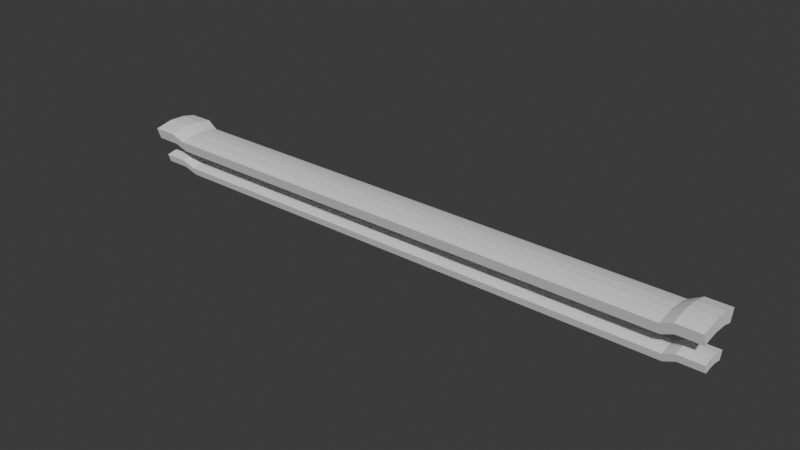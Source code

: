# Source: pipe_edits.blend  (saved by Blender 4.0.36; exported with 4.5.12 LTS)
import bpy
from mathutils import Matrix  # noqa: F401  (used for matrix-valued properties, if any)

bpy.ops.wm.read_factory_settings(use_empty=True)
scene = bpy.context.scene
scene.name = 'Scene'

# ---- collections
col_collection = bpy.data.collections.new('Collection'); scene.collection.children.link(col_collection)

# ---- world
world_world = bpy.data.worlds.new('World'); scene.world = world_world
world_world.use_nodes = True; world_world.node_tree.nodes.clear()
_N = world_world.node_tree.nodes; _L = world_world.node_tree.links
n0 = _N.new('ShaderNodeOutputWorld'); n0.name = 'World Output'; n0.location = (300, 300)
n1 = _N.new('ShaderNodeBackground'); n1.name = 'Background'; n1.location = (10, 300)
n1.inputs[0].default_value = (0.05088, 0.05088, 0.05088, 1.0)
_L.new(n1.outputs[0], n0.inputs[0])
n0.is_active_output = True
world_world.color = (0.05088, 0.05088, 0.05088)
world_world.use_sun_shadow = False
world_world.sun_shadow_jitter_overblur = 0.0

# ---- meshes
me_peacetoler_pipe_001 = bpy.data.meshes.new('peacetoler_pipe.001')
me_peacetoler_pipe_001.from_pydata([(-14.45, 0.0, 53.07), (-17.08, 0.0, 62.72), (-17.0, 0.0, 52.31), (-11.87, 0.0, 53.7), (-14.03, 0.0, 63.47), (-9.26, 0.0, 54.21), (-10.94, 0.0, 64.07), (-6.63, 0.0, 54.6), (-7.835, 0.0, 64.53), (-3.984, 0.0, 54.86), (-1.329, 0.0, 54.98), (-4.708, 0.0, 64.83), (1.329, 0.0, 54.98), (-1.571, 0.0, 64.98), (3.984, 0.0, 54.86), (1.571, 0.0, 64.98), (4.708, 0.0, 64.83), (6.63, 0.0, 54.6), (7.835, 0.0, 64.53), (9.26, 0.0, 54.21), (10.94, 0.0, 64.07), (11.87, 0.0, 53.7), (14.03, 0.0, 63.47), (14.45, 0.0, 53.07), (17.08, 0.0, 62.72), (20.09, 0.0, 61.82), (-17.0, 20.0, 52.31), (-14.45, 20.0, 53.07), (-11.87, 20.0, 53.7), (-9.26, 20.0, 54.21), (-6.63, 20.0, 54.6), (-3.984, 20.0, 54.86), (-1.329, 20.0, 54.98), (1.329, 20.0, 54.98), (3.984, 20.0, 54.86), (6.63, 20.0, 54.6), (9.26, 20.0, 54.21), (11.87, 20.0, 53.7), (14.45, 20.0, 53.07), (-11.5, 26.67, 50.37), (-13.14, 30.0, 48.24), (-10.79, 30.0, 48.82), (-8.418, 30.0, 49.29), (-11.87, 23.33, 52.0), (-6.935, 26.67, 51.2), (-6.027, 30.0, 49.64), (-3.622, 30.0, 49.87), (-7.159, 23.33, 52.85), (-2.318, 26.67, 51.61), (-1.208, 30.0, 49.99), (-2.393, 23.33, 53.28), (2.318, 26.67, 51.61), (1.208, 30.0, 49.99), (3.622, 30.0, 49.87), (2.393, 23.33, 53.28), (6.935, 26.67, 51.2), (6.027, 30.0, 49.64), (8.418, 30.0, 49.29), (7.159, 23.33, 52.85), (11.5, 26.67, 50.37), (10.79, 30.0, 48.82), (13.14, 30.0, 48.24), (15.45, 30.0, 47.55), (11.87, 23.33, 52.0), (-15.45, 470.0, 47.55), (-13.14, 470.0, 48.24), (-10.79, 470.0, 48.82), (-8.418, 470.0, 49.29), (-6.027, 470.0, 49.64), (-3.622, 470.0, 49.87), (-1.208, 470.0, 49.99), (1.208, 470.0, 49.99), (3.622, 470.0, 49.87), (6.027, 470.0, 49.64), (8.418, 470.0, 49.29), (10.79, 470.0, 48.82), (13.14, 470.0, 48.24), (15.45, 470.0, 47.55), (-11.87, 476.7, 52.0), (-17.0, 480.0, 52.31), (-14.45, 480.0, 53.07), (-11.87, 480.0, 53.7), (-9.26, 480.0, 54.21), (-11.5, 473.3, 50.37), (-7.159, 476.7, 52.85), (-6.63, 480.0, 54.6), (-3.984, 480.0, 54.86), (-6.935, 473.3, 51.2), (-2.393, 476.7, 53.28), (-1.329, 480.0, 54.98), (1.329, 480.0, 54.98), (-2.318, 473.3, 51.61), (2.393, 476.7, 53.28), (3.984, 480.0, 54.86), (2.318, 473.3, 51.61), (7.159, 476.7, 52.85), (6.63, 480.0, 54.6), (9.26, 480.0, 54.21), (6.935, 473.3, 51.2), (11.87, 476.7, 52.0), (11.87, 480.0, 53.7), (14.45, 480.0, 53.07), (17.0, 480.0, 52.31), (11.5, 473.3, 50.37), (-17.0, 500.0, 52.31), (-14.45, 500.0, 53.07), (-11.87, 500.0, 53.7), (-9.26, 500.0, 54.21), (-6.63, 500.0, 54.6), (-3.984, 500.0, 54.86), (-1.329, 500.0, 54.98), (1.329, 500.0, 54.98), (3.984, 500.0, 54.86), (6.63, 500.0, 54.6), (9.26, 500.0, 54.21), (11.87, 500.0, 53.7), (14.45, 500.0, 53.07), (-17.08, 500.0, 62.72), (-14.03, 500.0, 63.47), (-10.94, 500.0, 64.07), (-7.835, 500.0, 64.53), (-4.708, 500.0, 64.83), (-1.571, 500.0, 64.98), (1.571, 500.0, 64.98), (4.708, 500.0, 64.83), (7.835, 500.0, 64.53), (10.94, 500.0, 64.07), (14.03, 500.0, 63.47), (17.08, 500.0, 62.72), (-17.08, 480.0, 62.72), (-14.03, 480.0, 63.47), (-10.94, 480.0, 64.07), (-7.835, 480.0, 64.53), (-4.708, 480.0, 64.83), (-1.571, 480.0, 64.98), (1.571, 480.0, 64.98), (4.708, 480.0, 64.83), (7.835, 480.0, 64.53), (10.94, 480.0, 64.07), (14.03, 480.0, 63.47), (17.08, 480.0, 62.72), (20.09, 480.0, 61.82), (-13.91, 475.0, 60.93), (-15.76, 470.0, 57.89), (-12.95, 470.0, 58.59), (-10.1, 470.0, 59.14), (-8.39, 475.0, 61.93), (-7.232, 470.0, 59.56), (-4.346, 470.0, 59.84), (-2.804, 475.0, 62.44), (-1.45, 470.0, 59.98), (2.804, 475.0, 62.44), (1.45, 470.0, 59.98), (4.346, 470.0, 59.84), (8.39, 475.0, 61.93), (7.232, 470.0, 59.56), (10.1, 470.0, 59.14), (13.91, 475.0, 60.93), (12.95, 470.0, 58.59), (15.76, 470.0, 57.89), (-15.76, 30.0, 57.89), (-12.95, 30.0, 58.59), (-10.1, 30.0, 59.14), (-7.232, 30.0, 59.56), (-4.346, 30.0, 59.84), (-1.45, 30.0, 59.98), (1.45, 30.0, 59.98), (4.346, 30.0, 59.84), (7.232, 30.0, 59.56), (10.1, 30.0, 59.14), (12.95, 30.0, 58.59), (15.76, 30.0, 57.89), (-13.91, 25.0, 60.93), (-20.09, 20.0, 61.82), (-17.08, 20.0, 62.72), (-14.03, 20.0, 63.47), (-10.94, 20.0, 64.07), (-8.39, 25.0, 61.93), (-7.835, 20.0, 64.53), (-4.708, 20.0, 64.83), (-2.804, 25.0, 62.44), (-1.571, 20.0, 64.98), (1.571, 20.0, 64.98), (2.804, 25.0, 62.44), (4.708, 20.0, 64.83), (8.39, 25.0, 61.93), (7.835, 20.0, 64.53), (10.94, 20.0, 64.07), (13.91, 25.0, 60.93), (14.03, 20.0, 63.47), (17.08, 20.0, 62.72), (20.09, 20.0, 61.82), (-20.09, 500.0, 61.82), (-20.09, 480.0, 61.82), (-18.54, 470.0, 57.06), (-15.45, 30.0, 47.55), (-18.54, 30.0, 57.06), (-20.09, 0.0, 61.82), (17.0, 500.0, 52.31), (20.09, 500.0, 61.82), (18.54, 470.0, 57.06), (18.54, 30.0, 57.06), (17.0, 20.0, 52.31), (17.0, 0.0, 52.31)], [], [(0, 1, 2), (2, 1, 197), (3, 4, 0), (5, 4, 3), (0, 4, 1), (5, 6, 4), (7, 8, 5), (9, 8, 7), (5, 8, 6), (10, 11, 9), (9, 11, 8), (12, 13, 10), (10, 13, 11), (14, 15, 12), (12, 15, 13), (14, 16, 15), (17, 18, 14), (19, 18, 17), (14, 18, 16), (19, 20, 18), (21, 22, 19), (23, 22, 21), (19, 22, 20), (203, 24, 23), (23, 24, 22), (203, 25, 24), (0, 26, 27), (0, 2, 26), (3, 27, 28), (3, 28, 29), (3, 0, 27), (5, 3, 29), (7, 29, 30), (7, 30, 31), (7, 5, 29), (9, 7, 31), (10, 31, 32), (10, 32, 33), (10, 9, 31), (12, 10, 33), (14, 33, 34), (14, 34, 35), (14, 12, 33), (17, 14, 35), (19, 35, 36), (19, 17, 35), (21, 36, 37), (21, 37, 38), (21, 19, 36), (23, 21, 38), (203, 38, 202), (203, 23, 38), (39, 195, 40), (39, 40, 41), (39, 41, 42), (39, 26, 195), (43, 27, 26), (43, 28, 27), (43, 29, 28), (43, 26, 39), (44, 42, 45), (44, 45, 46), (44, 39, 42), (44, 43, 39), (47, 30, 29), (47, 31, 30), (47, 43, 44), (47, 29, 43), (48, 46, 49), (48, 44, 46), (50, 32, 31), (50, 33, 32), (50, 31, 47), (50, 44, 48), (50, 47, 44), (51, 49, 52), (51, 52, 53), (51, 50, 48), (51, 48, 49), (54, 34, 33), (54, 33, 50), (54, 50, 51), (55, 53, 56), (55, 56, 57), (55, 51, 53), (58, 35, 34), (58, 36, 35), (58, 54, 51), (58, 34, 54), (58, 51, 55), (59, 57, 60), (59, 60, 61), (59, 61, 62), (59, 55, 57), (63, 62, 202), (63, 37, 36), (63, 38, 37), (63, 202, 38), (63, 36, 58), (63, 59, 62), (63, 58, 55), (63, 55, 59), (40, 64, 65), (40, 195, 64), (41, 65, 66), (41, 66, 67), (41, 40, 65), (42, 41, 67), (45, 67, 68), (45, 42, 67), (46, 68, 69), (46, 69, 70), (46, 45, 68), (49, 46, 70), (52, 70, 71), (52, 49, 70), (53, 71, 72), (53, 52, 71), (56, 72, 73), (56, 53, 72), (57, 73, 74), (57, 74, 75), (57, 56, 73), (60, 57, 75), (61, 75, 76), (61, 76, 77), (61, 60, 75), (62, 61, 77), (78, 79, 80), (78, 80, 81), (78, 81, 82), (83, 65, 64), (83, 66, 65), (83, 67, 66), (83, 64, 79), (83, 79, 78), (84, 82, 85), (84, 85, 86), (84, 78, 82), (87, 68, 67), (87, 69, 68), (87, 78, 84), (87, 67, 83), (87, 83, 78), (88, 86, 89), (88, 89, 90), (88, 84, 86), (91, 70, 69), (91, 71, 70), (91, 69, 87), (91, 84, 88), (91, 87, 84), (92, 90, 93), (92, 88, 90), (94, 72, 71), (94, 71, 91), (94, 91, 88), (94, 88, 92), (95, 93, 96), (95, 96, 97), (95, 92, 93), (98, 73, 72), (98, 74, 73), (98, 94, 92), (98, 72, 94), (98, 92, 95), (99, 97, 100), (99, 100, 101), (99, 101, 102), (99, 95, 97), (103, 102, 77), (103, 75, 74), (103, 76, 75), (103, 77, 76), (103, 95, 99), (103, 99, 102), (103, 74, 98), (103, 98, 95), (80, 104, 105), (80, 79, 104), (81, 105, 106), (81, 106, 107), (81, 80, 105), (82, 81, 107), (85, 107, 108), (85, 82, 107), (86, 108, 109), (86, 85, 108), (89, 109, 110), (89, 86, 109), (90, 110, 111), (90, 89, 110), (93, 111, 112), (93, 90, 111), (96, 112, 113), (96, 113, 114), (96, 93, 112), (97, 96, 114), (100, 114, 115), (100, 97, 114), (101, 115, 116), (101, 116, 198), (101, 100, 115), (102, 101, 198), (117, 105, 104), (117, 104, 192), (118, 106, 105), (118, 105, 117), (119, 107, 106), (119, 106, 118), (120, 108, 107), (120, 107, 119), (121, 109, 108), (121, 110, 109), (121, 108, 120), (122, 110, 121), (123, 111, 110), (123, 112, 111), (123, 110, 122), (124, 112, 123), (125, 113, 112), (125, 112, 124), (126, 114, 113), (126, 113, 125), (127, 115, 114), (127, 116, 115), (127, 114, 126), (128, 198, 116), (128, 116, 127), (199, 198, 128), (192, 193, 129), (117, 129, 130), (117, 192, 129), (118, 130, 131), (118, 117, 130), (119, 118, 131), (120, 131, 132), (120, 132, 133), (120, 119, 131), (121, 133, 134), (121, 120, 133), (122, 121, 134), (123, 134, 135), (123, 122, 134), (124, 135, 136), (124, 123, 135), (125, 136, 137), (125, 124, 136), (126, 137, 138), (126, 138, 139), (126, 125, 137), (127, 126, 139), (128, 139, 140), (128, 127, 139), (199, 140, 141), (199, 128, 140), (142, 194, 143), (142, 143, 144), (142, 144, 145), (142, 129, 193), (142, 130, 129), (142, 131, 130), (142, 193, 194), (146, 145, 147), (146, 147, 148), (146, 132, 131), (146, 133, 132), (146, 142, 145), (146, 131, 142), (149, 148, 150), (149, 134, 133), (149, 135, 134), (149, 146, 148), (149, 133, 146), (151, 150, 152), (151, 152, 153), (151, 136, 135), (151, 135, 149), (151, 149, 150), (154, 153, 155), (154, 155, 156), (154, 137, 136), (154, 138, 137), (154, 151, 153), (154, 136, 151), (157, 156, 158), (157, 158, 159), (157, 159, 200), (157, 200, 141), (157, 139, 138), (157, 140, 139), (157, 141, 140), (157, 138, 154), (157, 154, 156), (143, 196, 160), (143, 194, 196), (144, 160, 161), (144, 161, 162), (144, 143, 160), (145, 144, 162), (147, 162, 163), (147, 145, 162), (148, 163, 164), (148, 164, 165), (148, 147, 163), (150, 148, 165), (152, 165, 166), (152, 166, 167), (152, 150, 165), (153, 152, 167), (155, 167, 168), (155, 168, 169), (155, 153, 167), (156, 155, 169), (158, 169, 170), (158, 156, 169), (159, 170, 171), (159, 171, 201), (159, 158, 170), (200, 159, 201), (172, 173, 174), (172, 174, 175), (172, 175, 176), (172, 160, 196), (172, 161, 160), (172, 162, 161), (172, 196, 173), (177, 176, 178), (177, 178, 179), (177, 163, 162), (177, 164, 163), (177, 172, 176), (177, 162, 172), (180, 179, 181), (180, 181, 182), (180, 165, 164), (180, 166, 165), (180, 177, 179), (180, 164, 177), (183, 182, 184), (183, 167, 166), (183, 166, 180), (183, 180, 182), (185, 184, 186), (185, 186, 187), (185, 168, 167), (185, 169, 168), (185, 183, 184), (185, 167, 183), (188, 187, 189), (188, 189, 190), (188, 190, 191), (188, 191, 201), (188, 170, 169), (188, 171, 170), (188, 201, 171), (188, 169, 185), (188, 185, 187), (173, 197, 1), (174, 173, 1), (175, 1, 4), (175, 174, 1), (176, 4, 6), (176, 6, 8), (176, 175, 4), (178, 176, 8), (179, 8, 11), (179, 178, 8), (181, 11, 13), (181, 179, 11), (182, 13, 15), (182, 181, 13), (184, 15, 16), (184, 182, 15), (186, 16, 18), (186, 184, 16), (187, 18, 20), (187, 20, 22), (187, 186, 18), (189, 187, 22), (190, 22, 24), (190, 189, 22), (191, 24, 25), (191, 190, 24), (104, 79, 192), (79, 193, 192), (64, 194, 79), (79, 194, 193), (64, 195, 194), (195, 196, 194), (195, 26, 196), (26, 173, 196), (2, 197, 26), (26, 197, 173), (102, 198, 199), (141, 102, 199), (200, 77, 102), (200, 102, 141), (62, 77, 200), (201, 62, 200), (202, 62, 201), (191, 202, 201), (25, 203, 202), (25, 202, 191)])
me_peacetoler_pipe_001.update()
me_peacetoler_pipe_001.normals_split_custom_set([tuple(v) for v in zip(*[iter([0.0, -1.0, 0.0, 0.0, -1.0, 0.0, 0.0, -1.0, 0.0, 0.0, -1.0, 0.0, 0.0, -1.0, 0.0, 0.0, -1.0, 0.0, 0.0, -1.0, 0.0, 0.0, -1.0, 0.0, 0.0, -1.0, 0.0, 0.0, -1.0, 0.0, 0.0, -1.0, 0.0, 0.0, -1.0, 0.0, 0.0, -1.0, 0.0, 0.0, -1.0, 0.0, 0.0, -1.0, 0.0, 0.0, -1.0, 0.0, 0.0, -1.0, 0.0, 0.0, -1.0, 0.0, 0.0, -1.0, 0.0, 0.0, -1.0, 0.0, 0.0, -1.0, 0.0, 0.0, -1.0, 0.0, 0.0, -1.0, 0.0, 0.0, -1.0, 0.0, 0.0, -1.0, 0.0, 0.0, -1.0, 0.0, 0.0, -1.0, 0.0, 0.0, -1.0, 0.0, 0.0, -1.0, 0.0, 0.0, -1.0, 0.0, 0.0, -1.0, 0.0, 0.0, -1.0, 0.0, 0.0, -1.0, 0.0, 0.0, -1.0, 0.0, 0.0, -1.0, 0.0, 0.0, -1.0, 0.0, 0.0, -1.0, 0.0, 0.0, -1.0, 0.0, 0.0, -1.0, 0.0, 0.0, -1.0, 0.0, 0.0, -1.0, 0.0, 0.0, -1.0, 0.0, 0.0, -1.0, 0.0, 0.0, -1.0, 0.0, 0.0, -1.0, 0.0, 0.0, -1.0, 0.0, 0.0, -1.0, 0.0, 0.0, -1.0, 0.0, 0.0, -1.0, 0.0, 0.0, -1.0, 0.0, 0.0, -1.0, 0.0, 0.0, -1.0, 0.0, 0.0, -1.0, 0.0, 0.0, -1.0, 0.0, 0.0, -1.0, 0.0, 0.0, -1.0, 0.0, 0.0, -1.0, 0.0, 0.0, -1.0, 0.0, 0.0, -1.0, 0.0, 0.0, -1.0, 0.0, 0.0, -1.0, 0.0, 0.0, -1.0, 0.0, 0.0, -1.0, 0.0, 0.0, -1.0, 0.0, 0.0, -1.0, 0.0, 0.0, -1.0, 0.0, 0.0, -1.0, 0.0, 0.0, -1.0, 0.0, 0.0, -1.0, 0.0, 0.0, -1.0, 0.0, 0.0, -1.0, 0.0, 0.0, -1.0, 0.0, 0.0, -1.0, 0.0, 0.0, -1.0, 0.0, 0.0, -1.0, 0.0, 0.0, -1.0, 0.0, 0.0, -1.0, 0.0, 0.0, -1.0, 0.0, 0.2859, 0.0, -0.9582, 0.2859, 0.0, -0.9582, 0.2859, 0.0, -0.9582, 0.2859, 0.0, -0.9582, 0.2859, 0.0, -0.9582, 0.2859, 0.0, -0.9582, 0.2393, 0.0, -0.9709, 0.2393, 0.0, -0.9709, 0.2393, 0.0, -0.9709, 0.1921, 0.0, -0.9814, 0.1921, 0.0, -0.9814, 0.1921, 0.0, -0.9814, 0.2393, 0.0, -0.9709, 0.2393, 0.0, -0.9709, 0.2393, 0.0, -0.9709, 0.1921, 0.0, -0.9814, 0.1921, 0.0, -0.9814, 0.1921, 0.0, -0.9814, 0.1445, 0.0, -0.9895, 0.1445, 0.0, -0.9895, 0.1445, 0.0, -0.9895, 0.09652, 0.0, -0.9953, 0.09652, 0.0, -0.9953, 0.09652, 0.0, -0.9953, 0.1445, 0.0, -0.9895, 0.1445, 0.0, -0.9895, 0.1445, 0.0, -0.9895, 0.09651, 0.0, -0.9953, 0.09651, 0.0, -0.9953, 0.09651, 0.0, -0.9953, 0.04831, 0.0, -0.9988, 0.04831, 0.0, -0.9988, 0.04831, 0.0, -0.9988, 0.0, 0.0, -1.0, 0.0, 0.0, -1.0, 0.0, 0.0, -1.0, 0.04831, 0.0, -0.9988, 0.04831, 0.0, -0.9988, 0.04831, 0.0, -0.9988, 0.0, 0.0, -1.0, 0.0, 0.0, -1.0, 0.0, 0.0, -1.0, -0.04831, 0.0, -0.9988, -0.04831, 0.0, -0.9988, -0.04831, 0.0, -0.9988, -0.09651, 0.0, -0.9953, -0.09651, 0.0, -0.9953, -0.09651, 0.0, -0.9953, -0.04831, 0.0, -0.9988, -0.04831, 0.0, -0.9988, -0.04831, 0.0, -0.9988, -0.09652, 0.0, -0.9953, -0.09652, 0.0, -0.9953, -0.09652, 0.0, -0.9953, -0.1445, 0.0, -0.9895, -0.1445, 0.0, -0.9895, -0.1445, 0.0, -0.9895, -0.1445, 0.0, -0.9895, -0.1445, 0.0, -0.9895, -0.1445, 0.0, -0.9895, -0.1921, 0.0, -0.9814, -0.1921, 0.0, -0.9814, -0.1921, 0.0, -0.9814, -0.2393, 0.0, -0.9709, -0.2393, 0.0, -0.9709, -0.2393, 0.0, -0.9709, -0.1921, 0.0, -0.9814, -0.1921, 0.0, -0.9814, -0.1921, 0.0, -0.9814, -0.2393, 0.0, -0.9709, -0.2393, 0.0, -0.9709, -0.2393, 0.0, -0.9709, -0.2859, 0.0, -0.9582, -0.2859, 0.0, -0.9582, -0.2859, 0.0, -0.9582, -0.2859, 0.0, -0.9582, -0.2859, 0.0, -0.9582, -0.2859, 0.0, -0.9582, 0.2587, -0.4261, -0.8669, 0.2587, -0.4261, -0.8669, 0.2587, -0.4261, -0.8669, 0.2139, -0.4487, -0.8677, 0.2139, -0.4487, -0.8677, 0.2139, -0.4487, -0.8677, 0.1721, -0.445, -0.8789, 0.1721, -0.445, -0.8789, 0.1721, -0.445, -0.8789, 0.238, -0.4469, -0.8624, 0.238, -0.4469, -0.8624, 0.238, -0.4469, -0.8624, 0.2527, -0.468, -0.8468, 0.2527, -0.468, -0.8468, 0.2527, -0.468, -0.8468, 0.2143, -0.4455, -0.8693, 0.2143, -0.4455, -0.8693, 0.2143, -0.4455, -0.8693, 0.1716, -0.4493, -0.8767, 0.1716, -0.4493, -0.8767, 0.1716, -0.4493, -0.8767, 0.238, -0.4469, -0.8624, 0.238, -0.4469, -0.8624, 0.238, -0.4469, -0.8624, 0.129, -0.4497, -0.8838, 0.129, -0.4497, -0.8838, 0.129, -0.4497, -0.8838, 0.08656, -0.4423, -0.8927, 0.08656, -0.4423, -0.8927, 0.08656, -0.4423, -0.8927, 0.1606, -0.4365, -0.8852, 0.1606, -0.4365, -0.8852, 0.1606, -0.4365, -0.8852, 0.1597, -0.4469, -0.8802, 0.1597, -0.4469, -0.8802, 0.1597, -0.4469, -0.8802, 0.1294, -0.4444, -0.8864, 0.1294, -0.4444, -0.8864, 0.1294, -0.4444, -0.8864, 0.08609, -0.452, -0.8879, 0.08609, -0.452, -0.8879, 0.08609, -0.452, -0.8879, 0.1597, -0.4469, -0.8802, 0.1597, -0.4469, -0.8802, 0.1597, -0.4469, -0.8802, 0.1587, -0.458, -0.8747, 0.1587, -0.458, -0.8747, 0.1587, -0.458, -0.8747, 0.04314, -0.4503, -0.8918, 0.04314, -0.4503, -0.8918, 0.04314, -0.4503, -0.8918, 0.0806, -0.4376, -0.8956, 0.0806, -0.4376, -0.8956, 0.0806, -0.4376, -0.8956, 0.0433, -0.4438, -0.8951, 0.0433, -0.4438, -0.8951, 0.0433, -0.4438, -0.8951, 0.0, -0.4552, -0.8904, 0.0, -0.4552, -0.8904, 0.0, -0.4552, -0.8904, 0.07973, -0.4569, -0.8859, 0.07973, -0.4569, -0.8859, 0.07973, -0.4569, -0.8859, 0.08019, -0.4469, -0.891, 0.08019, -0.4469, -0.891, 0.08019, -0.4469, -0.891, 0.08019, -0.4469, -0.891, 0.08019, -0.4469, -0.891, 0.08019, -0.4469, -0.891, 0.0, -0.4391, -0.8984, 0.0, -0.4391, -0.8984, 0.0, -0.4391, -0.8984, -0.04314, -0.4503, -0.8918, -0.04314, -0.4503, -0.8918, -0.04314, -0.4503, -0.8918, 0.0, -0.4469, -0.8946, 0.0, -0.4469, -0.8946, 0.0, -0.4469, -0.8946, 0.0, -0.4391, -0.8984, 0.0, -0.4391, -0.8984, 0.0, -0.4391, -0.8984, -0.0433, -0.4438, -0.8951, -0.0433, -0.4438, -0.8951, -0.0433, -0.4438, -0.8951, 0.0, -0.4552, -0.8904, 0.0, -0.4552, -0.8904, 0.0, -0.4552, -0.8904, 0.0, -0.4469, -0.8946, 0.0, -0.4469, -0.8946, 0.0, -0.4469, -0.8946, -0.08656, -0.4423, -0.8927, -0.08656, -0.4423, -0.8927, -0.08656, -0.4423, -0.8927, -0.129, -0.4497, -0.8838, -0.129, -0.4497, -0.8838, -0.129, -0.4497, -0.8838, -0.0806, -0.4376, -0.8956, -0.0806, -0.4376, -0.8956, -0.0806, -0.4376, -0.8956, -0.08609, -0.452, -0.8879, -0.08609, -0.452, -0.8879, -0.08609, -0.452, -0.8879, -0.1294, -0.4444, -0.8864, -0.1294, -0.4444, -0.8864, -0.1294, -0.4444, -0.8864, -0.08019, -0.4469, -0.891, -0.08019, -0.4469, -0.891, -0.08019, -0.4469, -0.891, -0.07973, -0.4569, -0.8859, -0.07973, -0.4569, -0.8859, -0.07973, -0.4569, -0.8859, -0.08019, -0.4469, -0.891, -0.08019, -0.4469, -0.891, -0.08019, -0.4469, -0.891, -0.1721, -0.445, -0.8789, -0.1721, -0.445, -0.8789, -0.1721, -0.445, -0.8789, -0.2139, -0.4487, -0.8677, -0.2139, -0.4487, -0.8677, -0.2139, -0.4487, -0.8677, -0.2587, -0.4261, -0.8669, -0.2587, -0.4261, -0.8669, -0.2587, -0.4261, -0.8669, -0.1606, -0.4365, -0.8852, -0.1606, -0.4365, -0.8852, -0.1606, -0.4365, -0.8852, -0.238, -0.4469, -0.8624, -0.238, -0.4469, -0.8624, -0.238, -0.4469, -0.8624, -0.1716, -0.4493, -0.8767, -0.1716, -0.4493, -0.8767, -0.1716, -0.4493, -0.8767, -0.2143, -0.4455, -0.8693, -0.2143, -0.4455, -0.8693, -0.2143, -0.4455, -0.8693, -0.2527, -0.468, -0.8468, -0.2527, -0.468, -0.8468, -0.2527, -0.468, -0.8468, -0.1587, -0.458, -0.8747, -0.1587, -0.458, -0.8747, -0.1587, -0.458, -0.8747, -0.238, -0.4469, -0.8624, -0.238, -0.4469, -0.8624, -0.238, -0.4469, -0.8624, -0.1597, -0.4469, -0.8802, -0.1597, -0.4469, -0.8802, -0.1597, -0.4469, -0.8802, -0.1597, -0.4469, -0.8802, -0.1597, -0.4469, -0.8802, -0.1597, -0.4469, -0.8802, 0.2859, 0.0, -0.9582, 0.2859, 0.0, -0.9582, 0.2859, 0.0, -0.9582, 0.2859, 0.0, -0.9582, 0.2859, 0.0, -0.9582, 0.2859, 0.0, -0.9582, 0.2393, 0.0, -0.9709, 0.2393, 0.0, -0.9709, 0.2393, 0.0, -0.9709, 0.1921, 0.0, -0.9814, 0.1921, 0.0, -0.9814, 0.1921, 0.0, -0.9814, 0.2393, 0.0, -0.9709, 0.2393, 0.0, -0.9709, 0.2393, 0.0, -0.9709, 0.1921, 0.0, -0.9814, 0.1921, 0.0, -0.9814, 0.1921, 0.0, -0.9814, 0.1445, 0.0, -0.9895, 0.1445, 0.0, -0.9895, 0.1445, 0.0, -0.9895, 0.1445, 0.0, -0.9895, 0.1445, 0.0, -0.9895, 0.1445, 0.0, -0.9895, 0.09651, 0.0, -0.9953, 0.09651, 0.0, -0.9953, 0.09651, 0.0, -0.9953, 0.04831, 0.0, -0.9988, 0.04831, 0.0, -0.9988, 0.04831, 0.0, -0.9988, 0.09651, 0.0, -0.9953, 0.09651, 0.0, -0.9953, 0.09651, 0.0, -0.9953, 0.04831, 0.0, -0.9988, 0.04831, 0.0, -0.9988, 0.04831, 0.0, -0.9988, 0.0, 0.0, -1.0, 0.0, 0.0, -1.0, 0.0, 0.0, -1.0, 0.0, 0.0, -1.0, 0.0, 0.0, -1.0, 0.0, 0.0, -1.0, -0.04831, 0.0, -0.9988, -0.04831, 0.0, -0.9988, -0.04831, 0.0, -0.9988, -0.04831, 0.0, -0.9988, -0.04831, 0.0, -0.9988, -0.04831, 0.0, -0.9988, -0.09651, 0.0, -0.9953, -0.09651, 0.0, -0.9953, -0.09651, 0.0, -0.9953, -0.09651, 0.0, -0.9953, -0.09651, 0.0, -0.9953, -0.09651, 0.0, -0.9953, -0.1445, 0.0, -0.9895, -0.1445, 0.0, -0.9895, -0.1445, 0.0, -0.9895, -0.1921, 0.0, -0.9814, -0.1921, 0.0, -0.9814, -0.1921, 0.0, -0.9814, -0.1445, 0.0, -0.9895, -0.1445, 0.0, -0.9895, -0.1445, 0.0, -0.9895, -0.1921, 0.0, -0.9814, -0.1921, 0.0, -0.9814, -0.1921, 0.0, -0.9814, -0.2393, 0.0, -0.9709, -0.2393, 0.0, -0.9709, -0.2393, 0.0, -0.9709, -0.2859, 0.0, -0.9582, -0.2859, 0.0, -0.9582, -0.2859, 0.0, -0.9582, -0.2393, 0.0, -0.9709, -0.2393, 0.0, -0.9709, -0.2393, 0.0, -0.9709, -0.2859, 0.0, -0.9582, -0.2859, 0.0, -0.9582, -0.2859, 0.0, -0.9582, 0.2527, 0.468, -0.8468, 0.2527, 0.468, -0.8468, 0.2527, 0.468, -0.8468, 0.2143, 0.4455, -0.8693, 0.2143, 0.4455, -0.8693, 0.2143, 0.4455, -0.8693, 0.1716, 0.4493, -0.8767, 0.1716, 0.4493, -0.8767, 0.1716, 0.4493, -0.8767, 0.2587, 0.4261, -0.8669, 0.2587, 0.4261, -0.8669, 0.2587, 0.4261, -0.8669, 0.2139, 0.4487, -0.8677, 0.2139, 0.4487, -0.8677, 0.2139, 0.4487, -0.8677, 0.1721, 0.445, -0.8789, 0.1721, 0.445, -0.8789, 0.1721, 0.445, -0.8789, 0.238, 0.4469, -0.8624, 0.238, 0.4469, -0.8624, 0.238, 0.4469, -0.8624, 0.238, 0.4469, -0.8624, 0.238, 0.4469, -0.8624, 0.238, 0.4469, -0.8624, 0.1294, 0.4444, -0.8864, 0.1294, 0.4444, -0.8864, 0.1294, 0.4444, -0.8864, 0.08609, 0.452, -0.8879, 0.08609, 0.452, -0.8879, 0.08609, 0.452, -0.8879, 0.1587, 0.458, -0.8747, 0.1587, 0.458, -0.8747, 0.1587, 0.458, -0.8747, 0.1291, 0.4497, -0.8838, 0.1291, 0.4497, -0.8838, 0.1291, 0.4497, -0.8838, 0.08656, 0.4423, -0.8927, 0.08656, 0.4423, -0.8927, 0.08656, 0.4423, -0.8927, 0.1597, 0.4469, -0.8802, 0.1597, 0.4469, -0.8802, 0.1597, 0.4469, -0.8802, 0.1606, 0.4365, -0.8852, 0.1606, 0.4365, -0.8852, 0.1606, 0.4365, -0.8852, 0.1597, 0.4469, -0.8802, 0.1597, 0.4469, -0.8802, 0.1597, 0.4469, -0.8802, 0.04329, 0.4438, -0.8951, 0.04329, 0.4438, -0.8951, 0.04329, 0.4438, -0.8951, 0.0, 0.4552, -0.8904, 0.0, 0.4552, -0.8904, 0.0, 0.4552, -0.8904, 0.07974, 0.4569, -0.8859, 0.07974, 0.4569, -0.8859, 0.07974, 0.4569, -0.8859, 0.04314, 0.4503, -0.8918, 0.04314, 0.4503, -0.8918, 0.04314, 0.4503, -0.8918, 0.0, 0.4391, -0.8984, 0.0, 0.4391, -0.8984, 0.0, 0.4391, -0.8984, 0.0806, 0.4376, -0.8956, 0.0806, 0.4376, -0.8956, 0.0806, 0.4376, -0.8956, 0.08019, 0.4469, -0.891, 0.08019, 0.4469, -0.891, 0.08019, 0.4469, -0.891, 0.08019, 0.4468, -0.891, 0.08019, 0.4468, -0.891, 0.08019, 0.4468, -0.891, -0.04329, 0.4438, -0.8951, -0.04329, 0.4438, -0.8951, -0.04329, 0.4438, -0.8951, 0.0, 0.4552, -0.8904, 0.0, 0.4552, -0.8904, 0.0, 0.4552, -0.8904, -0.04314, 0.4503, -0.8918, -0.04314, 0.4503, -0.8918, -0.04314, 0.4503, -0.8918, 0.0, 0.4391, -0.8984, 0.0, 0.4391, -0.8984, 0.0, 0.4391, -0.8984, 0.0, 0.4469, -0.8946, 0.0, 0.4469, -0.8946, 0.0, 0.4469, -0.8946, 0.0, 0.4468, -0.8946, 0.0, 0.4468, -0.8946, 0.0, 0.4468, -0.8946, -0.08609, 0.452, -0.8879, -0.08609, 0.452, -0.8879, -0.08609, 0.452, -0.8879, -0.1294, 0.4444, -0.8864, -0.1294, 0.4444, -0.8864, -0.1294, 0.4444, -0.8864, -0.07974, 0.4569, -0.8859, -0.07974, 0.4569, -0.8859, -0.07974, 0.4569, -0.8859, -0.08656, 0.4423, -0.8927, -0.08656, 0.4423, -0.8927, -0.08656, 0.4423, -0.8927, -0.1291, 0.4497, -0.8838, -0.1291, 0.4497, -0.8838, -0.1291, 0.4497, -0.8838, -0.08019, 0.4469, -0.891, -0.08019, 0.4469, -0.891, -0.08019, 0.4469, -0.891, -0.0806, 0.4376, -0.8956, -0.0806, 0.4376, -0.8956, -0.0806, 0.4376, -0.8956, -0.08019, 0.4468, -0.891, -0.08019, 0.4468, -0.891, -0.08019, 0.4468, -0.891, -0.1716, 0.4493, -0.8767, -0.1716, 0.4493, -0.8767, -0.1716, 0.4493, -0.8767, -0.2143, 0.4455, -0.8693, -0.2143, 0.4455, -0.8693, -0.2143, 0.4455, -0.8693, -0.2527, 0.468, -0.8468, -0.2527, 0.468, -0.8468, -0.2527, 0.468, -0.8468, -0.1587, 0.458, -0.8747, -0.1587, 0.458, -0.8747, -0.1587, 0.458, -0.8747, -0.238, 0.4469, -0.8624, -0.238, 0.4469, -0.8624, -0.238, 0.4469, -0.8624, -0.1721, 0.445, -0.8789, -0.1721, 0.445, -0.8789, -0.1721, 0.445, -0.8789, -0.2139, 0.4487, -0.8677, -0.2139, 0.4487, -0.8677, -0.2139, 0.4487, -0.8677, -0.2587, 0.4261, -0.8669, -0.2587, 0.4261, -0.8669, -0.2587, 0.4261, -0.8669, -0.1597, 0.4469, -0.8802, -0.1597, 0.4469, -0.8802, -0.1597, 0.4469, -0.8802, -0.238, 0.4469, -0.8624, -0.238, 0.4469, -0.8624, -0.238, 0.4469, -0.8624, -0.1606, 0.4365, -0.8852, -0.1606, 0.4365, -0.8852, -0.1606, 0.4365, -0.8852, -0.1597, 0.4469, -0.8802, -0.1597, 0.4469, -0.8802, -0.1597, 0.4469, -0.8802, 0.2859, 0.0, -0.9582, 0.2859, 0.0, -0.9582, 0.2859, 0.0, -0.9582, 0.2859, 0.0, -0.9582, 0.2859, 0.0, -0.9582, 0.2859, 0.0, -0.9582, 0.2393, 0.0, -0.9709, 0.2393, 0.0, -0.9709, 0.2393, 0.0, -0.9709, 0.1921, 0.0, -0.9814, 0.1921, 0.0, -0.9814, 0.1921, 0.0, -0.9814, 0.2393, 0.0, -0.9709, 0.2393, 0.0, -0.9709, 0.2393, 0.0, -0.9709, 0.1921, 0.0, -0.9814, 0.1921, 0.0, -0.9814, 0.1921, 0.0, -0.9814, 0.1445, 0.0, -0.9895, 0.1445, 0.0, -0.9895, 0.1445, 0.0, -0.9895, 0.1445, 0.0, -0.9895, 0.1445, 0.0, -0.9895, 0.1445, 0.0, -0.9895, 0.09651, 0.0, -0.9953, 0.09651, 0.0, -0.9953, 0.09651, 0.0, -0.9953, 0.09652, 0.0, -0.9953, 0.09652, 0.0, -0.9953, 0.09652, 0.0, -0.9953, 0.04831, 0.0, -0.9988, 0.04831, 0.0, -0.9988, 0.04831, 0.0, -0.9988, 0.04831, 0.0, -0.9988, 0.04831, 0.0, -0.9988, 0.04831, 0.0, -0.9988, 0.0, 0.0, -1.0, 0.0, 0.0, -1.0, 0.0, 0.0, -1.0, 0.0, 0.0, -1.0, 0.0, 0.0, -1.0, 0.0, 0.0, -1.0, -0.04831, 0.0, -0.9988, -0.04831, 0.0, -0.9988, -0.04831, 0.0, -0.9988, -0.04831, 0.0, -0.9988, -0.04831, 0.0, -0.9988, -0.04831, 0.0, -0.9988, -0.09652, 0.0, -0.9953, -0.09652, 0.0, -0.9953, -0.09652, 0.0, -0.9953, -0.1445, 0.0, -0.9895, -0.1445, 0.0, -0.9895, -0.1445, 0.0, -0.9895, -0.09651, 0.0, -0.9953, -0.09651, 0.0, -0.9953, -0.09651, 0.0, -0.9953, -0.1445, 0.0, -0.9895, -0.1445, 0.0, -0.9895, -0.1445, 0.0, -0.9895, -0.1921, 0.0, -0.9814, -0.1921, 0.0, -0.9814, -0.1921, 0.0, -0.9814, -0.1921, 0.0, -0.9814, -0.1921, 0.0, -0.9814, -0.1921, 0.0, -0.9814, -0.2393, 0.0, -0.9709, -0.2393, 0.0, -0.9709, -0.2393, 0.0, -0.9709, -0.2859, 0.0, -0.9582, -0.2859, 0.0, -0.9582, -0.2859, 0.0, -0.9582, -0.2393, 0.0, -0.9709, -0.2393, 0.0, -0.9709, -0.2393, 0.0, -0.9709, -0.2859, 0.0, -0.9582, -0.2859, 0.0, -0.9582, -0.2859, 0.0, -0.9582, 0.0, 1.0, 0.0, 0.0, 1.0, 0.0, 0.0, 1.0, 0.0, 0.0, 1.0, 0.0, 0.0, 1.0, 0.0, 0.0, 1.0, 0.0, 0.0, 1.0, -9.188e-06, 0.0, 1.0, -9.188e-06, 0.0, 1.0, -9.188e-06, 0.0, 1.0, 0.0, 0.0, 1.0, 0.0, 0.0, 1.0, 0.0, 0.0, 1.0, 9.188e-06, 0.0, 1.0, 9.188e-06, 0.0, 1.0, 9.188e-06, 0.0, 1.0, 0.0, 0.0, 1.0, 0.0, 0.0, 1.0, 0.0, 0.0, 1.0, 9.188e-06, 0.0, 1.0, 9.188e-06, 0.0, 1.0, 9.188e-06, 0.0, 1.0, 0.0, 0.0, 1.0, 0.0, 0.0, 1.0, 0.0, 0.0, 1.0, 0.0, 0.0, 1.0, 0.0, 0.0, 1.0, 0.0, 0.0, 1.0, 0.0, 0.0, 1.0, 0.0, 0.0, 1.0, 0.0, 0.0, 1.0, -3.887e-06, 0.0, 1.0, -3.887e-06, 0.0, 1.0, -3.887e-06, 0.0, 1.0, 0.0, 0.0, 1.0, 0.0, 0.0, 1.0, 0.0, 0.0, 1.0, 0.0, 0.0, 1.0, 0.0, 0.0, 1.0, 0.0, 0.0, 1.0, 0.0, 0.0, 1.0, 0.0, 0.0, 1.0, 0.0, 0.0, 1.0, 9.718e-07, 0.0, 1.0, 9.718e-07, 0.0, 1.0, 9.718e-07, 0.0, 1.0, 0.0, 0.0, 1.0, 0.0, 0.0, 1.0, 0.0, 0.0, 1.0, 9.188e-06, 0.0, 1.0, 9.188e-06, 0.0, 1.0, 9.188e-06, 0.0, 1.0, -5.831e-06, 0.0, 1.0, -5.831e-06, 0.0, 1.0, -5.831e-06, 0.0, 1.0, -9.188e-06, 0.0, 1.0, -9.188e-06, 0.0, 1.0, -9.188e-06, 0.0, 1.0, 1.166e-05, 0.0, 1.0, 1.166e-05, 0.0, 1.0, 1.166e-05, 0.0, 1.0, 9.188e-06, 0.0, 1.0, 9.188e-06, 0.0, 1.0, 9.188e-06, 0.0, 1.0, -9.188e-06, 0.0, 1.0, -9.188e-06, 0.0, 1.0, -9.188e-06, 0.0, 1.0, 0.0, 0.0, 1.0, 0.0, 0.0, 1.0, 0.0, 0.0, 1.0, 0.0, 0.0, 1.0, 0.0, 0.0, 1.0, 0.0, 0.0, 1.0, 0.0, 0.0, 1.0, 0.0, 0.0, 1.0, 0.0, 0.0, 1.0, -2.915e-06, 0.0, 1.0, -2.915e-06, 0.0, 1.0, -2.915e-06, -0.2859, 0.0, 0.9582, -0.2859, 0.0, 0.9582, -0.2859, 0.0, 0.9582, -0.2393, 0.0, 0.9709, -0.2393, 0.0, 0.9709, -0.2393, 0.0, 0.9709, -0.2859, 0.0, 0.9582, -0.2859, 0.0, 0.9582, -0.2859, 0.0, 0.9582, -0.1921, 0.0, 0.9814, -0.1921, 0.0, 0.9814, -0.1921, 0.0, 0.9814, -0.2393, 0.0, 0.9709, -0.2393, 0.0, 0.9709, -0.2393, 0.0, 0.9709, -0.1921, 0.0, 0.9814, -0.1921, 0.0, 0.9814, -0.1921, 0.0, 0.9814, -0.1445, 0.0, 0.9895, -0.1445, 0.0, 0.9895, -0.1445, 0.0, 0.9895, -0.09652, 0.0, 0.9953, -0.09652, 0.0, 0.9953, -0.09652, 0.0, 0.9953, -0.1445, 0.0, 0.9895, -0.1445, 0.0, 0.9895, -0.1445, 0.0, 0.9895, -0.04831, 0.0, 0.9988, -0.04831, 0.0, 0.9988, -0.04831, 0.0, 0.9988, -0.09651, 0.0, 0.9953, -0.09651, 0.0, 0.9953, -0.09651, 0.0, 0.9953, -0.04831, 0.0, 0.9988, -0.04831, 0.0, 0.9988, -0.04831, 0.0, 0.9988, 0.0, 0.0, 1.0, 0.0, 0.0, 1.0, 0.0, 0.0, 1.0, 0.0, 0.0, 1.0, 0.0, 0.0, 1.0, 0.0, 0.0, 1.0, 0.04831, 0.0, 0.9988, 0.04831, 0.0, 0.9988, 0.04831, 0.0, 0.9988, 0.04831, 0.0, 0.9988, 0.04831, 0.0, 0.9988, 0.04831, 0.0, 0.9988, 0.09652, 0.0, 0.9953, 0.09652, 0.0, 0.9953, 0.09652, 0.0, 0.9953, 0.09651, 0.0, 0.9953, 0.09651, 0.0, 0.9953, 0.09651, 0.0, 0.9953, 0.1445, 0.0, 0.9895, 0.1445, 0.0, 0.9895, 0.1445, 0.0, 0.9895, 0.1921, 0.0, 0.9814, 0.1921, 0.0, 0.9814, 0.1921, 0.0, 0.9814, 0.1445, 0.0, 0.9895, 0.1445, 0.0, 0.9895, 0.1445, 0.0, 0.9895, 0.1921, 0.0, 0.9814, 0.1921, 0.0, 0.9814, 0.1921, 0.0, 0.9814, 0.2393, 0.0, 0.9709, 0.2393, 0.0, 0.9709, 0.2393, 0.0, 0.9709, 0.2393, 0.0, 0.9709, 0.2393, 0.0, 0.9709, 0.2393, 0.0, 0.9709, 0.2859, 0.0, 0.9582, 0.2859, 0.0, 0.9582, 0.2859, 0.0, 0.9582, 0.2859, 0.0, 0.9582, 0.2859, 0.0, 0.9582, 0.2859, 0.0, 0.9582, -0.2581, -0.4303, 0.865, -0.2581, -0.4303, 0.865, -0.2581, -0.4303, 0.865, -0.2139, -0.4484, 0.8679, -0.2139, -0.4484, 0.8679, -0.2139, -0.4484, 0.8679, -0.172, -0.4454, 0.8787, -0.172, -0.4454, 0.8787, -0.172, -0.4454, 0.8787, -0.2534, -0.4635, 0.8491, -0.2534, -0.4635, 0.8491, -0.2534, -0.4635, 0.8491, -0.2142, -0.4458, 0.8691, -0.2142, -0.4458, 0.8691, -0.2142, -0.4458, 0.8691, -0.1717, -0.4488, 0.877, -0.1717, -0.4488, 0.877, -0.1717, -0.4488, 0.877, -0.238, -0.4469, 0.8624, -0.238, -0.4469, 0.8624, -0.238, -0.4469, 0.8624, -0.1291, -0.4492, 0.884, -0.1291, -0.4492, 0.884, -0.1291, -0.4492, 0.884, -0.08651, -0.4433, 0.8922, -0.08651, -0.4433, 0.8922, -0.08651, -0.4433, 0.8922, -0.1294, -0.445, 0.8861, -0.1294, -0.445, 0.8861, -0.1294, -0.445, 0.8861, -0.08614, -0.4509, 0.8884, -0.08614, -0.4509, 0.8884, -0.08614, -0.4509, 0.8884, -0.1605, -0.4386, 0.8842, -0.1605, -0.4386, 0.8842, -0.1605, -0.4386, 0.8842, -0.1589, -0.4557, 0.8758, -0.1589, -0.4557, 0.8758, -0.1589, -0.4557, 0.8758, -0.04316, -0.4497, 0.8922, -0.04316, -0.4497, 0.8922, -0.04316, -0.4497, 0.8922, -0.04327, -0.4445, 0.8947, -0.04327, -0.4445, 0.8947, -0.04327, -0.4445, 0.8947, 0.0, -0.4535, 0.8913, 0.0, -0.4535, 0.8913, 0.0, -0.4535, 0.8913, -0.08052, -0.4394, 0.8947, -0.08052, -0.4394, 0.8947, -0.08052, -0.4394, 0.8947, -0.07983, -0.4548, 0.887, -0.07983, -0.4548, 0.887, -0.07983, -0.4548, 0.887, 0.0, -0.4407, 0.8977, 0.0, -0.4407, 0.8977, 0.0, -0.4407, 0.8977, 0.04316, -0.4497, 0.8922, 0.04316, -0.4497, 0.8922, 0.04316, -0.4497, 0.8922, 0.04327, -0.4445, 0.8947, 0.04327, -0.4445, 0.8947, 0.04327, -0.4445, 0.8947, 0.0, -0.4535, 0.8913, 0.0, -0.4535, 0.8913, 0.0, -0.4535, 0.8913, 0.0, -0.4407, 0.8977, 0.0, -0.4407, 0.8977, 0.0, -0.4407, 0.8977, 0.08651, -0.4433, 0.8922, 0.08651, -0.4433, 0.8922, 0.08651, -0.4433, 0.8922, 0.1291, -0.4492, 0.884, 0.1291, -0.4492, 0.884, 0.1291, -0.4492, 0.884, 0.08614, -0.4509, 0.8884, 0.08614, -0.4509, 0.8884, 0.08614, -0.4509, 0.8884, 0.1294, -0.445, 0.8861, 0.1294, -0.445, 0.8861, 0.1294, -0.445, 0.8861, 0.08052, -0.4394, 0.8947, 0.08052, -0.4394, 0.8947, 0.08052, -0.4394, 0.8947, 0.07983, -0.4548, 0.887, 0.07983, -0.4548, 0.887, 0.07983, -0.4548, 0.887, 0.172, -0.4454, 0.8787, 0.172, -0.4454, 0.8787, 0.172, -0.4454, 0.8787, 0.2139, -0.4484, 0.8679, 0.2139, -0.4484, 0.8679, 0.2139, -0.4484, 0.8679, 0.2581, -0.4303, 0.865, 0.2581, -0.4303, 0.865, 0.2581, -0.4303, 0.865, 0.238, -0.4469, 0.8624, 0.238, -0.4469, 0.8624, 0.238, -0.4469, 0.8624, 0.1717, -0.4488, 0.877, 0.1717, -0.4488, 0.877, 0.1717, -0.4488, 0.877, 0.2142, -0.4458, 0.8691, 0.2142, -0.4458, 0.8691, 0.2142, -0.4458, 0.8691, 0.2534, -0.4635, 0.8491, 0.2534, -0.4635, 0.8491, 0.2534, -0.4635, 0.8491, 0.1589, -0.4557, 0.8758, 0.1589, -0.4557, 0.8758, 0.1589, -0.4557, 0.8758, 0.1605, -0.4386, 0.8842, 0.1605, -0.4386, 0.8842, 0.1605, -0.4386, 0.8842, -0.2859, 0.0, 0.9582, -0.2859, 0.0, 0.9582, -0.2859, 0.0, 0.9582, -0.2859, 0.0, 0.9582, -0.2859, 0.0, 0.9582, -0.2859, 0.0, 0.9582, -0.2393, 0.0, 0.9709, -0.2393, 0.0, 0.9709, -0.2393, 0.0, 0.9709, -0.1921, 0.0, 0.9814, -0.1921, 0.0, 0.9814, -0.1921, 0.0, 0.9814, -0.2393, 0.0, 0.9709, -0.2393, 0.0, 0.9709, -0.2393, 0.0, 0.9709, -0.1921, 0.0, 0.9814, -0.1921, 0.0, 0.9814, -0.1921, 0.0, 0.9814, -0.1445, 0.0, 0.9895, -0.1445, 0.0, 0.9895, -0.1445, 0.0, 0.9895, -0.1445, 0.0, 0.9895, -0.1445, 0.0, 0.9895, -0.1445, 0.0, 0.9895, -0.09651, 0.0, 0.9953, -0.09651, 0.0, 0.9953, -0.09651, 0.0, 0.9953, -0.04831, 0.0, 0.9988, -0.04831, 0.0, 0.9988, -0.04831, 0.0, 0.9988, -0.09651, 0.0, 0.9953, -0.09651, 0.0, 0.9953, -0.09651, 0.0, 0.9953, -0.04831, 0.0, 0.9988, -0.04831, 0.0, 0.9988, -0.04831, 0.0, 0.9988, 0.0, 0.0, 1.0, 0.0, 0.0, 1.0, 0.0, 0.0, 1.0, 0.04831, 0.0, 0.9988, 0.04831, 0.0, 0.9988, 0.04831, 0.0, 0.9988, 0.0, 0.0, 1.0, 0.0, 0.0, 1.0, 0.0, 0.0, 1.0, 0.04831, 0.0, 0.9988, 0.04831, 0.0, 0.9988, 0.04831, 0.0, 0.9988, 0.09651, 0.0, 0.9953, 0.09651, 0.0, 0.9953, 0.09651, 0.0, 0.9953, 0.1445, 0.0, 0.9895, 0.1445, 0.0, 0.9895, 0.1445, 0.0, 0.9895, 0.09651, 0.0, 0.9953, 0.09651, 0.0, 0.9953, 0.09651, 0.0, 0.9953, 0.1445, 0.0, 0.9895, 0.1445, 0.0, 0.9895, 0.1445, 0.0, 0.9895, 0.1921, 0.0, 0.9814, 0.1921, 0.0, 0.9814, 0.1921, 0.0, 0.9814, 0.1921, 0.0, 0.9814, 0.1921, 0.0, 0.9814, 0.1921, 0.0, 0.9814, 0.2393, 0.0, 0.9709, 0.2393, 0.0, 0.9709, 0.2393, 0.0, 0.9709, 0.2859, 0.0, 0.9582, 0.2859, 0.0, 0.9582, 0.2859, 0.0, 0.9582, 0.2393, 0.0, 0.9709, 0.2393, 0.0, 0.9709, 0.2393, 0.0, 0.9709, 0.2859, 0.0, 0.9582, 0.2859, 0.0, 0.9582, 0.2859, 0.0, 0.9582, -0.2534, 0.4635, 0.8491, -0.2534, 0.4635, 0.8491, -0.2534, 0.4635, 0.8491, -0.2142, 0.4458, 0.8691, -0.2142, 0.4458, 0.8691, -0.2142, 0.4458, 0.8691, -0.1717, 0.4488, 0.877, -0.1717, 0.4488, 0.877, -0.1717, 0.4488, 0.877, -0.2581, 0.4303, 0.865, -0.2581, 0.4303, 0.865, -0.2581, 0.4303, 0.865, -0.2139, 0.4484, 0.8679, -0.2139, 0.4484, 0.8679, -0.2139, 0.4484, 0.8679, -0.172, 0.4454, 0.8787, -0.172, 0.4454, 0.8787, -0.172, 0.4454, 0.8787, -0.238, 0.4469, 0.8624, -0.238, 0.4469, 0.8624, -0.238, 0.4469, 0.8624, -0.1294, 0.445, 0.8861, -0.1294, 0.445, 0.8861, -0.1294, 0.445, 0.8861, -0.08614, 0.4509, 0.8884, -0.08614, 0.4509, 0.8884, -0.08614, 0.4509, 0.8884, -0.1291, 0.4492, 0.884, -0.1291, 0.4492, 0.884, -0.1291, 0.4492, 0.884, -0.08651, 0.4433, 0.8922, -0.08651, 0.4433, 0.8922, -0.08651, 0.4433, 0.8922, -0.1589, 0.4557, 0.8758, -0.1589, 0.4557, 0.8758, -0.1589, 0.4557, 0.8758, -0.1605, 0.4386, 0.8842, -0.1605, 0.4386, 0.8842, -0.1605, 0.4386, 0.8842, -0.04327, 0.4445, 0.8947, -0.04327, 0.4445, 0.8947, -0.04327, 0.4445, 0.8947, 0.0, 0.4535, 0.8913, 0.0, 0.4535, 0.8913, 0.0, 0.4535, 0.8913, -0.04316, 0.4497, 0.8922, -0.04316, 0.4497, 0.8922, -0.04316, 0.4497, 0.8922, 0.0, 0.4407, 0.8977, 0.0, 0.4407, 0.8977, 0.0, 0.4407, 0.8977, -0.07983, 0.4548, 0.887, -0.07983, 0.4548, 0.887, -0.07983, 0.4548, 0.887, -0.08052, 0.4394, 0.8947, -0.08052, 0.4394, 0.8947, -0.08052, 0.4394, 0.8947, 0.04327, 0.4445, 0.8947, 0.04327, 0.4445, 0.8947, 0.04327, 0.4445, 0.8947, 0.04316, 0.4497, 0.8922, 0.04316, 0.4497, 0.8922, 0.04316, 0.4497, 0.8922, 0.0, 0.4407, 0.8977, 0.0, 0.4407, 0.8977, 0.0, 0.4407, 0.8977, 0.0, 0.4535, 0.8913, 0.0, 0.4535, 0.8913, 0.0, 0.4535, 0.8913, 0.08614, 0.4509, 0.8884, 0.08614, 0.4509, 0.8884, 0.08614, 0.4509, 0.8884, 0.1294, 0.445, 0.8861, 0.1294, 0.445, 0.8861, 0.1294, 0.445, 0.8861, 0.08651, 0.4433, 0.8922, 0.08651, 0.4433, 0.8922, 0.08651, 0.4433, 0.8922, 0.1291, 0.4492, 0.884, 0.1291, 0.4492, 0.884, 0.1291, 0.4492, 0.884, 0.07983, 0.4548, 0.887, 0.07983, 0.4548, 0.887, 0.07983, 0.4548, 0.887, 0.08052, 0.4394, 0.8947, 0.08052, 0.4394, 0.8947, 0.08052, 0.4394, 0.8947, 0.1717, 0.4488, 0.877, 0.1717, 0.4488, 0.877, 0.1717, 0.4488, 0.877, 0.2142, 0.4458, 0.8691, 0.2142, 0.4458, 0.8691, 0.2142, 0.4458, 0.8691, 0.2534, 0.4635, 0.8491, 0.2534, 0.4635, 0.8491, 0.2534, 0.4635, 0.8491, 0.238, 0.4469, 0.8624, 0.238, 0.4469, 0.8624, 0.238, 0.4469, 0.8624, 0.172, 0.4454, 0.8787, 0.172, 0.4454, 0.8787, 0.172, 0.4454, 0.8787, 0.2139, 0.4484, 0.8679, 0.2139, 0.4484, 0.8679, 0.2139, 0.4484, 0.8679, 0.2581, 0.4303, 0.865, 0.2581, 0.4303, 0.865, 0.2581, 0.4303, 0.865, 0.1605, 0.4386, 0.8842, 0.1605, 0.4386, 0.8842, 0.1605, 0.4386, 0.8842, 0.1589, 0.4557, 0.8758, 0.1589, 0.4557, 0.8758, 0.1589, 0.4557, 0.8758, -0.2859, 0.0, 0.9582, -0.2859, 0.0, 0.9582, -0.2859, 0.0, 0.9582, -0.2859, 0.0, 0.9582, -0.2859, 0.0, 0.9582, -0.2859, 0.0, 0.9582, -0.2393, 0.0, 0.9709, -0.2393, 0.0, 0.9709, -0.2393, 0.0, 0.9709, -0.2393, 0.0, 0.9709, -0.2393, 0.0, 0.9709, -0.2393, 0.0, 0.9709, -0.1921, 0.0, 0.9814, -0.1921, 0.0, 0.9814, -0.1921, 0.0, 0.9814, -0.1445, 0.0, 0.9895, -0.1445, 0.0, 0.9895, -0.1445, 0.0, 0.9895, -0.1921, 0.0, 0.9814, -0.1921, 0.0, 0.9814, -0.1921, 0.0, 0.9814, -0.1445, 0.0, 0.9895, -0.1445, 0.0, 0.9895, -0.1445, 0.0, 0.9895, -0.09651, 0.0, 0.9953, -0.09651, 0.0, 0.9953, -0.09651, 0.0, 0.9953, -0.09652, 0.0, 0.9953, -0.09652, 0.0, 0.9953, -0.09652, 0.0, 0.9953, -0.04831, 0.0, 0.9988, -0.04831, 0.0, 0.9988, -0.04831, 0.0, 0.9988, -0.04831, 0.0, 0.9988, -0.04831, 0.0, 0.9988, -0.04831, 0.0, 0.9988, 0.0, 0.0, 1.0, 0.0, 0.0, 1.0, 0.0, 0.0, 1.0, 0.0, 0.0, 1.0, 0.0, 0.0, 1.0, 0.0, 0.0, 1.0, 0.04831, 0.0, 0.9988, 0.04831, 0.0, 0.9988, 0.04831, 0.0, 0.9988, 0.04831, 0.0, 0.9988, 0.04831, 0.0, 0.9988, 0.04831, 0.0, 0.9988, 0.09652, 0.0, 0.9953, 0.09652, 0.0, 0.9953, 0.09652, 0.0, 0.9953, 0.09651, 0.0, 0.9953, 0.09651, 0.0, 0.9953, 0.09651, 0.0, 0.9953, 0.1445, 0.0, 0.9895, 0.1445, 0.0, 0.9895, 0.1445, 0.0, 0.9895, 0.1921, 0.0, 0.9814, 0.1921, 0.0, 0.9814, 0.1921, 0.0, 0.9814, 0.1445, 0.0, 0.9895, 0.1445, 0.0, 0.9895, 0.1445, 0.0, 0.9895, 0.1921, 0.0, 0.9814, 0.1921, 0.0, 0.9814, 0.1921, 0.0, 0.9814, 0.2393, 0.0, 0.9709, 0.2393, 0.0, 0.9709, 0.2393, 0.0, 0.9709, 0.2393, 0.0, 0.9709, 0.2393, 0.0, 0.9709, 0.2393, 0.0, 0.9709, 0.2859, 0.0, 0.9582, 0.2859, 0.0, 0.9582, 0.2859, 0.0, 0.9582, 0.2859, 0.0, 0.9582, 0.2859, 0.0, 0.9582, 0.2859, 0.0, 0.9582, -0.9511, 0.0, -0.309, -0.9511, 0.0, -0.309, -0.9511, 0.0, -0.309, -0.9511, 0.0, -0.309, -0.9511, 0.0, -0.309, -0.9511, 0.0, -0.309, -0.9511, -3.052e-07, -0.309, -0.9511, -3.052e-07, -0.309, -0.9511, -3.052e-07, -0.309, -0.9511, 1.526e-07, -0.309, -0.9511, 1.526e-07, -0.309, -0.9511, 1.526e-07, -0.309, -0.9511, 0.0, -0.309, -0.9511, 0.0, -0.309, -0.9511, 0.0, -0.309, -0.9511, 0.0, -0.309, -0.9511, 0.0, -0.309, -0.9511, 0.0, -0.309, -0.9511, 3.052e-07, -0.309, -0.9511, 3.052e-07, -0.309, -0.9511, 3.052e-07, -0.309, -0.9511, -1.526e-07, -0.309, -0.9511, -1.526e-07, -0.309, -0.9511, -1.526e-07, -0.309, -0.9511, 0.0, -0.309, -0.9511, 0.0, -0.309, -0.9511, 0.0, -0.309, -0.9511, 0.0, -0.309, -0.9511, 0.0, -0.309, -0.9511, 0.0, -0.309, 0.9511, 0.0, -0.309, 0.9511, 0.0, -0.309, 0.9511, 0.0, -0.309, 0.9511, 0.0, -0.309, 0.9511, 0.0, -0.309, 0.9511, 0.0, -0.309, 0.9511, -3.052e-07, -0.309, 0.9511, -3.052e-07, -0.309, 0.9511, -3.052e-07, -0.309, 0.9511, 3.052e-07, -0.309, 0.9511, 3.052e-07, -0.309, 0.9511, 3.052e-07, -0.309, 0.9511, 0.0, -0.309, 0.9511, 0.0, -0.309, 0.9511, 0.0, -0.309, 0.9511, 0.0, -0.309, 0.9511, 0.0, -0.309, 0.9511, 0.0, -0.309, 0.9511, 3.052e-07, -0.309, 0.9511, 3.052e-07, -0.309, 0.9511, 3.052e-07, -0.309, 0.9511, -1.526e-07, -0.309, 0.9511, -1.526e-07, -0.309, 0.9511, -1.526e-07, -0.309, 0.9511, 0.0, -0.309, 0.9511, 0.0, -0.309, 0.9511, 0.0, -0.309, 0.9511, 0.0, -0.309, 0.9511, 0.0, -0.309, 0.9511, 0.0, -0.309])] * 3)])
me_peacetoler_pipe = bpy.data.meshes.new('peacetoler_pipe')
me_peacetoler_pipe.from_pydata([(-7.881, 0.0, 28.95), (-9.271, 0.0, 28.53), (-9.72, 0.0, 35.7), (-6.474, 0.0, 29.29), (-7.984, 0.0, 36.13), (-5.051, 0.0, 29.57), (-6.229, 0.0, 36.47), (-3.616, 0.0, 29.78), (-4.46, 0.0, 36.73), (-2.173, 0.0, 29.92), (-2.68, 0.0, 36.9), (-0.7249, 0.0, 29.99), (-0.8941, 0.0, 36.99), (0.7249, 0.0, 29.99), (0.8941, 0.0, 36.99), (2.173, 0.0, 29.92), (2.68, 0.0, 36.9), (3.616, 0.0, 29.78), (4.46, 0.0, 36.73), (5.051, 0.0, 29.57), (6.229, 0.0, 36.47), (6.474, 0.0, 29.29), (7.984, 0.0, 36.13), (7.881, 0.0, 28.95), (9.72, 0.0, 35.7), (9.271, 0.0, 28.53), (-9.271, 20.0, 28.53), (-7.881, 20.0, 28.95), (-6.474, 20.0, 29.29), (-5.051, 20.0, 29.57), (-3.616, 20.0, 29.78), (-2.173, 20.0, 29.92), (-0.7249, 20.0, 29.99), (0.7249, 20.0, 29.99), (2.173, 20.0, 29.92), (3.616, 20.0, 29.78), (5.051, 20.0, 29.57), (6.474, 20.0, 29.29), (7.881, 20.0, 28.95), (-5.934, 26.67, 26.0), (-6.568, 30.0, 24.12), (-5.395, 30.0, 24.41), (-4.209, 30.0, 24.64), (-3.58, 26.67, 26.43), (-3.013, 30.0, 24.82), (-1.811, 30.0, 24.93), (-6.305, 23.33, 27.62), (-1.196, 26.67, 26.64), (-0.6041, 30.0, 24.99), (-3.803, 23.33, 28.08), (1.196, 26.67, 26.64), (0.6041, 30.0, 24.99), (1.811, 30.0, 24.93), (-1.271, 23.33, 28.3), (3.58, 26.67, 26.43), (3.013, 30.0, 24.82), (4.209, 30.0, 24.64), (1.271, 23.33, 28.3), (5.934, 26.67, 26.0), (5.395, 30.0, 24.41), (6.568, 30.0, 24.12), (3.803, 23.33, 28.08), (6.305, 23.33, 27.62), (-6.568, 470.0, 24.12), (-5.395, 470.0, 24.41), (-4.209, 470.0, 24.64), (-3.013, 470.0, 24.82), (-1.811, 470.0, 24.93), (-0.6041, 470.0, 24.99), (0.6041, 470.0, 24.99), (1.811, 470.0, 24.93), (3.013, 470.0, 24.82), (4.209, 470.0, 24.64), (5.395, 470.0, 24.41), (6.568, 470.0, 24.12), (-6.305, 476.7, 27.62), (-9.271, 480.0, 28.53), (-7.881, 480.0, 28.95), (-6.474, 480.0, 29.29), (-5.051, 480.0, 29.57), (-3.803, 476.7, 28.08), (-3.616, 480.0, 29.78), (-2.173, 480.0, 29.92), (-5.934, 473.3, 26.0), (-1.271, 476.7, 28.3), (-0.7249, 480.0, 29.99), (-3.58, 473.3, 26.43), (1.271, 476.7, 28.3), (0.7249, 480.0, 29.99), (2.173, 480.0, 29.92), (-1.196, 473.3, 26.64), (3.803, 476.7, 28.08), (3.616, 480.0, 29.78), (5.051, 480.0, 29.57), (1.196, 473.3, 26.64), (6.305, 476.7, 27.62), (6.474, 480.0, 29.29), (7.881, 480.0, 28.95), (3.58, 473.3, 26.43), (5.934, 473.3, 26.0), (-9.271, 500.0, 28.53), (-7.881, 500.0, 28.95), (-6.474, 500.0, 29.29), (-5.051, 500.0, 29.57), (-3.616, 500.0, 29.78), (-2.173, 500.0, 29.92), (-0.7249, 500.0, 29.99), (0.7249, 500.0, 29.99), (2.173, 500.0, 29.92), (3.616, 500.0, 29.78), (5.051, 500.0, 29.57), (6.474, 500.0, 29.29), (7.881, 500.0, 28.95), (-9.72, 500.0, 35.7), (-7.984, 500.0, 36.13), (-6.229, 500.0, 36.47), (-4.46, 500.0, 36.73), (-2.68, 500.0, 36.9), (-0.8941, 500.0, 36.99), (0.8941, 500.0, 36.99), (2.68, 500.0, 36.9), (4.46, 500.0, 36.73), (6.229, 500.0, 36.47), (7.984, 500.0, 36.13), (9.72, 500.0, 35.7), (11.43, 500.0, 35.19), (-11.43, 480.0, 35.19), (-9.72, 480.0, 35.7), (-7.984, 480.0, 36.13), (-6.229, 480.0, 36.47), (-4.46, 480.0, 36.73), (-2.68, 480.0, 36.9), (-0.8941, 480.0, 36.99), (0.8941, 480.0, 36.99), (2.68, 480.0, 36.9), (4.46, 480.0, 36.73), (6.229, 480.0, 36.47), (7.984, 480.0, 36.13), (9.72, 480.0, 35.7), (11.43, 480.0, 35.19), (-7.492, 473.3, 32.82), (-8.407, 470.0, 30.88), (-6.905, 470.0, 31.25), (-5.387, 470.0, 31.54), (-4.519, 473.3, 33.36), (-3.857, 470.0, 31.77), (-2.318, 470.0, 31.92), (-7.862, 476.7, 34.45), (-1.51, 473.3, 33.63), (-0.7732, 470.0, 31.99), (0.7732, 470.0, 31.99), (-4.743, 476.7, 35.01), (1.51, 473.3, 33.63), (2.318, 470.0, 31.92), (-1.585, 476.7, 35.3), (4.519, 473.3, 33.36), (3.857, 470.0, 31.77), (5.387, 470.0, 31.54), (1.585, 476.7, 35.3), (7.492, 473.3, 32.82), (6.905, 470.0, 31.25), (8.407, 470.0, 30.88), (4.743, 476.7, 35.01), (7.862, 476.7, 34.45), (-8.407, 30.0, 30.88), (-6.905, 30.0, 31.25), (-5.387, 30.0, 31.54), (-3.857, 30.0, 31.77), (-2.318, 30.0, 31.92), (-0.7732, 30.0, 31.99), (0.7732, 30.0, 31.99), (2.318, 30.0, 31.92), (3.857, 30.0, 31.77), (5.387, 30.0, 31.54), (6.905, 30.0, 31.25), (8.407, 30.0, 30.88), (-7.862, 23.33, 34.45), (-11.43, 20.0, 35.19), (-9.72, 20.0, 35.7), (-7.984, 20.0, 36.13), (-6.229, 20.0, 36.47), (-4.743, 23.33, 35.01), (-4.46, 20.0, 36.73), (-2.68, 20.0, 36.9), (-7.492, 26.67, 32.82), (-1.585, 23.33, 35.3), (-0.8941, 20.0, 36.99), (-4.519, 26.67, 33.36), (1.585, 23.33, 35.3), (0.8941, 20.0, 36.99), (2.68, 20.0, 36.9), (-1.51, 26.67, 33.63), (4.743, 23.33, 35.01), (4.46, 20.0, 36.73), (6.229, 20.0, 36.47), (1.51, 26.67, 33.63), (7.862, 23.33, 34.45), (7.984, 20.0, 36.13), (9.72, 20.0, 35.7), (4.519, 26.67, 33.36), (7.492, 26.67, 32.82), (-11.43, 500.0, 35.19), (-7.725, 470.0, 23.78), (-9.889, 470.0, 30.43), (-7.725, 30.0, 23.78), (-9.889, 30.0, 30.43), (-11.43, 0.0, 35.19), (9.271, 480.0, 28.53), (9.271, 500.0, 28.53), (9.889, 470.0, 30.43), (7.725, 470.0, 23.78), (7.725, 30.0, 23.78), (9.889, 30.0, 30.43), (9.271, 20.0, 28.53), (11.43, 20.0, 35.19), (11.43, 0.0, 35.19)], [], [(0, 206, 1), (0, 2, 206), (3, 4, 0), (5, 4, 3), (0, 4, 2), (5, 6, 4), (7, 8, 5), (5, 8, 6), (9, 10, 7), (7, 10, 8), (11, 12, 9), (13, 12, 11), (9, 12, 10), (13, 14, 12), (15, 16, 13), (13, 16, 14), (17, 18, 15), (15, 18, 16), (19, 20, 17), (17, 20, 18), (21, 22, 19), (19, 22, 20), (23, 24, 21), (25, 24, 23), (21, 24, 22), (25, 215, 24), (0, 26, 27), (0, 1, 26), (3, 27, 28), (3, 28, 29), (3, 0, 27), (5, 3, 29), (7, 29, 30), (7, 5, 29), (9, 30, 31), (9, 31, 32), (9, 7, 30), (11, 9, 32), (13, 32, 33), (13, 11, 32), (15, 33, 34), (15, 13, 33), (17, 34, 35), (17, 15, 34), (19, 35, 36), (19, 17, 35), (21, 36, 37), (21, 37, 38), (21, 19, 36), (23, 21, 38), (25, 38, 213), (25, 23, 38), (39, 204, 40), (39, 40, 41), (39, 41, 42), (39, 26, 204), (43, 42, 44), (43, 44, 45), (43, 39, 42), (46, 27, 26), (46, 28, 27), (46, 29, 28), (46, 26, 39), (47, 45, 48), (47, 43, 45), (49, 30, 29), (49, 31, 30), (49, 39, 43), (49, 29, 46), (49, 46, 39), (50, 48, 51), (50, 51, 52), (50, 47, 48), (53, 32, 31), (53, 33, 32), (53, 31, 49), (53, 43, 47), (53, 49, 43), (54, 52, 55), (54, 55, 56), (54, 50, 52), (57, 34, 33), (57, 53, 47), (57, 33, 53), (57, 47, 50), (58, 56, 59), (58, 59, 60), (58, 60, 211), (58, 54, 56), (61, 35, 34), (61, 36, 35), (61, 34, 57), (61, 57, 50), (61, 50, 54), (62, 211, 213), (62, 37, 36), (62, 38, 37), (62, 213, 38), (62, 54, 58), (62, 36, 61), (62, 58, 211), (62, 61, 54), (40, 202, 63), (40, 204, 202), (41, 63, 64), (41, 40, 63), (42, 64, 65), (42, 41, 64), (44, 65, 66), (44, 42, 65), (45, 66, 67), (45, 44, 66), (48, 67, 68), (48, 45, 67), (51, 68, 69), (51, 69, 70), (51, 48, 68), (52, 51, 70), (55, 70, 71), (55, 71, 72), (55, 52, 70), (56, 55, 72), (59, 72, 73), (59, 56, 72), (60, 73, 74), (60, 59, 73), (211, 74, 210), (211, 60, 74), (75, 76, 77), (75, 77, 78), (75, 78, 79), (80, 79, 81), (80, 81, 82), (80, 75, 79), (83, 63, 202), (83, 64, 63), (83, 65, 64), (83, 202, 76), (83, 76, 75), (84, 82, 85), (84, 80, 82), (86, 66, 65), (86, 67, 66), (86, 75, 80), (86, 65, 83), (86, 83, 75), (87, 85, 88), (87, 88, 89), (87, 84, 85), (90, 68, 67), (90, 80, 84), (90, 86, 80), (90, 67, 86), (91, 89, 92), (91, 92, 93), (91, 87, 89), (94, 69, 68), (94, 70, 69), (94, 87, 91), (94, 68, 90), (94, 90, 84), (94, 84, 87), (95, 93, 96), (95, 96, 97), (95, 97, 207), (95, 91, 93), (98, 71, 70), (98, 72, 71), (98, 70, 94), (98, 94, 91), (99, 207, 210), (99, 73, 72), (99, 74, 73), (99, 210, 74), (99, 95, 207), (99, 91, 95), (99, 98, 91), (99, 72, 98), (77, 100, 101), (77, 76, 100), (78, 101, 102), (78, 102, 103), (78, 77, 101), (79, 78, 103), (81, 103, 104), (81, 79, 103), (82, 104, 105), (82, 105, 106), (82, 81, 104), (85, 82, 106), (88, 106, 107), (88, 85, 106), (89, 107, 108), (89, 88, 107), (92, 108, 109), (92, 89, 108), (93, 109, 110), (93, 92, 109), (96, 110, 111), (96, 111, 112), (96, 93, 110), (97, 96, 112), (207, 112, 208), (207, 97, 112), (201, 101, 100), (113, 101, 201), (114, 102, 101), (114, 103, 102), (114, 101, 113), (115, 103, 114), (116, 104, 103), (116, 103, 115), (117, 105, 104), (117, 106, 105), (117, 104, 116), (118, 106, 117), (119, 107, 106), (119, 106, 118), (120, 108, 107), (120, 107, 119), (121, 109, 108), (121, 108, 120), (122, 110, 109), (122, 109, 121), (123, 111, 110), (123, 110, 122), (124, 112, 111), (124, 111, 123), (125, 208, 112), (125, 112, 124), (113, 126, 127), (113, 201, 126), (114, 127, 128), (114, 128, 129), (114, 113, 127), (115, 114, 129), (116, 129, 130), (116, 115, 129), (117, 130, 131), (117, 131, 132), (117, 116, 130), (118, 117, 132), (119, 132, 133), (119, 118, 132), (120, 133, 134), (120, 119, 133), (121, 134, 135), (121, 120, 134), (122, 135, 136), (122, 121, 135), (123, 136, 137), (123, 137, 138), (123, 122, 136), (124, 123, 138), (125, 138, 139), (125, 124, 138), (140, 203, 141), (140, 141, 142), (140, 142, 143), (144, 143, 145), (144, 145, 146), (144, 140, 143), (147, 127, 126), (147, 128, 127), (147, 129, 128), (147, 126, 203), (147, 203, 140), (148, 146, 149), (148, 149, 150), (148, 144, 146), (151, 130, 129), (151, 131, 130), (151, 129, 147), (151, 147, 140), (151, 140, 144), (152, 150, 153), (152, 148, 150), (154, 132, 131), (154, 133, 132), (154, 144, 148), (154, 131, 151), (154, 151, 144), (154, 148, 152), (155, 153, 156), (155, 156, 157), (155, 152, 153), (158, 134, 133), (158, 133, 154), (158, 154, 152), (159, 157, 160), (159, 160, 161), (159, 161, 209), (159, 155, 157), (162, 135, 134), (162, 136, 135), (162, 158, 152), (162, 152, 155), (162, 134, 158), (163, 209, 139), (163, 137, 136), (163, 138, 137), (163, 139, 138), (163, 155, 159), (163, 136, 162), (163, 162, 155), (163, 159, 209), (141, 205, 164), (141, 203, 205), (142, 164, 165), (142, 141, 164), (143, 165, 166), (143, 142, 165), (145, 166, 167), (145, 143, 166), (146, 167, 168), (146, 145, 167), (149, 168, 169), (149, 146, 168), (150, 169, 170), (150, 170, 171), (150, 149, 169), (153, 150, 171), (156, 171, 172), (156, 172, 173), (156, 153, 171), (157, 173, 174), (157, 156, 173), (160, 157, 174), (161, 174, 175), (161, 160, 174), (209, 175, 212), (209, 161, 175), (176, 177, 178), (176, 178, 179), (176, 179, 180), (181, 180, 182), (181, 182, 183), (181, 176, 180), (184, 164, 205), (184, 165, 164), (184, 166, 165), (184, 205, 177), (184, 177, 176), (185, 183, 186), (185, 181, 183), (187, 167, 166), (187, 168, 167), (187, 166, 184), (187, 184, 176), (187, 181, 185), (187, 176, 181), (188, 186, 189), (188, 189, 190), (188, 185, 186), (191, 169, 168), (191, 170, 169), (191, 168, 187), (191, 187, 185), (192, 190, 193), (192, 193, 194), (192, 188, 190), (195, 171, 170), (195, 170, 191), (195, 191, 185), (195, 185, 188), (195, 188, 192), (196, 194, 197), (196, 197, 198), (196, 198, 214), (196, 192, 194), (199, 172, 171), (199, 173, 172), (199, 195, 192), (199, 171, 195), (200, 214, 212), (200, 174, 173), (200, 175, 174), (200, 212, 175), (200, 196, 214), (200, 199, 192), (200, 173, 199), (200, 192, 196), (177, 206, 2), (178, 177, 2), (179, 2, 4), (179, 4, 6), (179, 178, 2), (180, 179, 6), (182, 6, 8), (182, 180, 6), (183, 8, 10), (183, 10, 12), (183, 182, 8), (186, 12, 14), (186, 183, 12), (189, 186, 14), (190, 14, 16), (190, 16, 18), (190, 189, 14), (193, 190, 18), (194, 18, 20), (194, 20, 22), (194, 193, 18), (197, 194, 22), (198, 22, 24), (198, 197, 22), (214, 24, 215), (214, 198, 24), (76, 126, 100), (100, 126, 201), (202, 203, 76), (76, 203, 126), (202, 204, 203), (204, 205, 203), (204, 26, 205), (26, 177, 205), (1, 206, 26), (26, 206, 177), (139, 207, 208), (139, 208, 125), (209, 210, 207), (209, 207, 139), (211, 210, 209), (212, 211, 209), (213, 211, 212), (214, 213, 212), (215, 25, 213), (215, 213, 214)])
me_peacetoler_pipe.update()
me_peacetoler_pipe.normals_split_custom_set([tuple(v) for v in zip(*[iter([0.0, -1.0, 0.0, 0.0, -1.0, 0.0, 0.0, -1.0, 0.0, 0.0, -1.0, 0.0, 0.0, -1.0, 0.0, 0.0, -1.0, 0.0, 0.0, -1.0, 0.0, 0.0, -1.0, 0.0, 0.0, -1.0, 0.0, 0.0, -1.0, 0.0, 0.0, -1.0, 0.0, 0.0, -1.0, 0.0, 0.0, -1.0, 0.0, 0.0, -1.0, 0.0, 0.0, -1.0, 0.0, 0.0, -1.0, 0.0, 0.0, -1.0, 0.0, 0.0, -1.0, 0.0, 0.0, -1.0, 0.0, 0.0, -1.0, 0.0, 0.0, -1.0, 0.0, 0.0, -1.0, 0.0, 0.0, -1.0, 0.0, 0.0, -1.0, 0.0, 0.0, -1.0, 0.0, 0.0, -1.0, 0.0, 0.0, -1.0, 0.0, 0.0, -1.0, 0.0, 0.0, -1.0, 0.0, 0.0, -1.0, 0.0, 0.0, -1.0, 0.0, 0.0, -1.0, 0.0, 0.0, -1.0, 0.0, 0.0, -1.0, 0.0, 0.0, -1.0, 0.0, 0.0, -1.0, 0.0, 0.0, -1.0, 0.0, 0.0, -1.0, 0.0, 0.0, -1.0, 0.0, 0.0, -1.0, 0.0, 0.0, -1.0, 0.0, 0.0, -1.0, 0.0, 0.0, -1.0, 0.0, 0.0, -1.0, 0.0, 0.0, -1.0, 0.0, 0.0, -1.0, 0.0, 0.0, -1.0, 0.0, 0.0, -1.0, 0.0, 0.0, -1.0, 0.0, 0.0, -1.0, 0.0, 0.0, -1.0, 0.0, 0.0, -1.0, 0.0, 0.0, -1.0, 0.0, 0.0, -1.0, 0.0, 0.0, -1.0, 0.0, 0.0, -1.0, 0.0, 0.0, -1.0, 0.0, 0.0, -1.0, 0.0, 0.0, -1.0, 0.0, 0.0, -1.0, 0.0, 0.0, -1.0, 0.0, 0.0, -1.0, 0.0, 0.0, -1.0, 0.0, 0.0, -1.0, 0.0, 0.0, -1.0, 0.0, 0.0, -1.0, 0.0, 0.0, -1.0, 0.0, 0.0, -1.0, 0.0, 0.0, -1.0, 0.0, 0.0, -1.0, 0.0, 0.0, -1.0, 0.0, 0.0, -1.0, 0.0, 0.0, -1.0, 0.0, 0.0, -1.0, 0.0, 0.0, -1.0, 0.0, 0.0, -1.0, 0.0, 0.0, -1.0, 0.0, 0.0, -1.0, 0.0, 0.2859, 0.0, -0.9582, 0.2859, 0.0, -0.9582, 0.2859, 0.0, -0.9582, 0.2859, 0.0, -0.9582, 0.2859, 0.0, -0.9582, 0.2859, 0.0, -0.9582, 0.2393, 0.0, -0.9709, 0.2393, 0.0, -0.9709, 0.2393, 0.0, -0.9709, 0.1921, 0.0, -0.9814, 0.1921, 0.0, -0.9814, 0.1921, 0.0, -0.9814, 0.2393, 0.0, -0.9709, 0.2393, 0.0, -0.9709, 0.2393, 0.0, -0.9709, 0.1921, 0.0, -0.9814, 0.1921, 0.0, -0.9814, 0.1921, 0.0, -0.9814, 0.1445, 0.0, -0.9895, 0.1445, 0.0, -0.9895, 0.1445, 0.0, -0.9895, 0.1445, 0.0, -0.9895, 0.1445, 0.0, -0.9895, 0.1445, 0.0, -0.9895, 0.09651, 0.0, -0.9953, 0.09651, 0.0, -0.9953, 0.09651, 0.0, -0.9953, 0.04831, 0.0, -0.9988, 0.04831, 0.0, -0.9988, 0.04831, 0.0, -0.9988, 0.09651, 0.0, -0.9953, 0.09651, 0.0, -0.9953, 0.09651, 0.0, -0.9953, 0.04831, 0.0, -0.9988, 0.04831, 0.0, -0.9988, 0.04831, 0.0, -0.9988, 0.0, 0.0, -1.0, 0.0, 0.0, -1.0, 0.0, 0.0, -1.0, 0.0, 0.0, -1.0, 0.0, 0.0, -1.0, 0.0, 0.0, -1.0, -0.04831, 0.0, -0.9988, -0.04831, 0.0, -0.9988, -0.04831, 0.0, -0.9988, -0.04831, 0.0, -0.9988, -0.04831, 0.0, -0.9988, -0.04831, 0.0, -0.9988, -0.09651, 0.0, -0.9953, -0.09651, 0.0, -0.9953, -0.09651, 0.0, -0.9953, -0.09651, 0.0, -0.9953, -0.09651, 0.0, -0.9953, -0.09651, 0.0, -0.9953, -0.1445, 0.0, -0.9895, -0.1445, 0.0, -0.9895, -0.1445, 0.0, -0.9895, -0.1445, 0.0, -0.9895, -0.1445, 0.0, -0.9895, -0.1445, 0.0, -0.9895, -0.1921, 0.0, -0.9814, -0.1921, 0.0, -0.9814, -0.1921, 0.0, -0.9814, -0.2393, 0.0, -0.9709, -0.2393, 0.0, -0.9709, -0.2393, 0.0, -0.9709, -0.1921, 0.0, -0.9814, -0.1921, 0.0, -0.9814, -0.1921, 0.0, -0.9814, -0.2393, 0.0, -0.9709, -0.2393, 0.0, -0.9709, -0.2393, 0.0, -0.9709, -0.2859, 0.0, -0.9582, -0.2859, 0.0, -0.9582, -0.2859, 0.0, -0.9582, -0.2859, 0.0, -0.9582, -0.2859, 0.0, -0.9582, -0.2859, 0.0, -0.9582, 0.2573, -0.4364, -0.8622, 0.2573, -0.4364, -0.8622, 0.2573, -0.4364, -0.8622, 0.214, -0.4479, -0.8681, 0.214, -0.4479, -0.8681, 0.214, -0.4479, -0.8681, 0.172, -0.446, -0.8784, 0.172, -0.446, -0.8784, 0.172, -0.446, -0.8784, 0.238, -0.4469, -0.8624, 0.238, -0.4469, -0.8624, 0.238, -0.4469, -0.8624, 0.1291, -0.4485, -0.8844, 0.1291, -0.4485, -0.8844, 0.1291, -0.4485, -0.8844, 0.08645, -0.4446, -0.8915, 0.08645, -0.4446, -0.8915, 0.08645, -0.4446, -0.8915, 0.1602, -0.4417, -0.8827, 0.1602, -0.4417, -0.8827, 0.1602, -0.4417, -0.8827, 0.2541, -0.4583, -0.8517, 0.2541, -0.4583, -0.8517, 0.2541, -0.4583, -0.8517, 0.2142, -0.4462, -0.8689, 0.2142, -0.4462, -0.8689, 0.2142, -0.4462, -0.8689, 0.1717, -0.4483, -0.8772, 0.1717, -0.4483, -0.8772, 0.1717, -0.4483, -0.8772, 0.238, -0.4469, -0.8624, 0.238, -0.4469, -0.8624, 0.238, -0.4469, -0.8624, 0.04318, -0.4487, -0.8926, 0.04318, -0.4487, -0.8926, 0.04318, -0.4487, -0.8926, 0.0804, -0.4422, -0.8933, 0.0804, -0.4422, -0.8933, 0.0804, -0.4422, -0.8933, 0.1293, -0.4457, -0.8858, 0.1293, -0.4457, -0.8858, 0.1293, -0.4457, -0.8858, 0.0862, -0.4497, -0.889, 0.0862, -0.4497, -0.889, 0.0862, -0.4497, -0.889, 0.1597, -0.4469, -0.8802, 0.1597, -0.4469, -0.8802, 0.1597, -0.4469, -0.8802, 0.1592, -0.453, -0.8772, 0.1592, -0.453, -0.8772, 0.1592, -0.453, -0.8772, 0.1597, -0.4469, -0.8802, 0.1597, -0.4469, -0.8802, 0.1597, -0.4469, -0.8802, 0.0, -0.443, -0.8965, 0.0, -0.443, -0.8965, 0.0, -0.443, -0.8965, -0.04318, -0.4487, -0.8926, -0.04318, -0.4487, -0.8926, -0.04318, -0.4487, -0.8926, 0.0, -0.443, -0.8965, 0.0, -0.443, -0.8965, 0.0, -0.443, -0.8965, 0.04326, -0.4454, -0.8943, 0.04326, -0.4454, -0.8943, 0.04326, -0.4454, -0.8943, 0.0, -0.4514, -0.8923, 0.0, -0.4514, -0.8923, 0.0, -0.4514, -0.8923, 0.07994, -0.4524, -0.8882, 0.07994, -0.4524, -0.8882, 0.07994, -0.4524, -0.8882, 0.08019, -0.4469, -0.891, 0.08019, -0.4469, -0.891, 0.08019, -0.4469, -0.891, 0.08019, -0.4469, -0.891, 0.08019, -0.4469, -0.891, 0.08019, -0.4469, -0.891, -0.08645, -0.4446, -0.8915, -0.08645, -0.4446, -0.8915, -0.08645, -0.4446, -0.8915, -0.1291, -0.4485, -0.8844, -0.1291, -0.4485, -0.8844, -0.1291, -0.4485, -0.8844, -0.0804, -0.4422, -0.8933, -0.0804, -0.4422, -0.8933, -0.0804, -0.4422, -0.8933, -0.04326, -0.4454, -0.8943, -0.04326, -0.4454, -0.8943, -0.04326, -0.4454, -0.8943, 0.0, -0.4469, -0.8946, 0.0, -0.4469, -0.8946, 0.0, -0.4469, -0.8946, 0.0, -0.4514, -0.8923, 0.0, -0.4514, -0.8923, 0.0, -0.4514, -0.8923, 0.0, -0.4469, -0.8946, 0.0, -0.4469, -0.8946, 0.0, -0.4469, -0.8946, -0.172, -0.446, -0.8784, -0.172, -0.446, -0.8784, -0.172, -0.446, -0.8784, -0.214, -0.4479, -0.8681, -0.214, -0.4479, -0.8681, -0.214, -0.4479, -0.8681, -0.2573, -0.4364, -0.8622, -0.2573, -0.4364, -0.8622, -0.2573, -0.4364, -0.8622, -0.1602, -0.4417, -0.8827, -0.1602, -0.4417, -0.8827, -0.1602, -0.4417, -0.8827, -0.0862, -0.4497, -0.889, -0.0862, -0.4497, -0.889, -0.0862, -0.4497, -0.889, -0.1293, -0.4457, -0.8858, -0.1293, -0.4457, -0.8858, -0.1293, -0.4457, -0.8858, -0.07994, -0.4524, -0.8882, -0.07994, -0.4524, -0.8882, -0.07994, -0.4524, -0.8882, -0.08019, -0.4469, -0.891, -0.08019, -0.4469, -0.891, -0.08019, -0.4469, -0.891, -0.08019, -0.4469, -0.891, -0.08019, -0.4469, -0.891, -0.08019, -0.4469, -0.891, -0.238, -0.4469, -0.8624, -0.238, -0.4469, -0.8624, -0.238, -0.4469, -0.8624, -0.1717, -0.4483, -0.8772, -0.1717, -0.4483, -0.8772, -0.1717, -0.4483, -0.8772, -0.2142, -0.4462, -0.8689, -0.2142, -0.4462, -0.8689, -0.2142, -0.4462, -0.8689, -0.2541, -0.4583, -0.8517, -0.2541, -0.4583, -0.8517, -0.2541, -0.4583, -0.8517, -0.1597, -0.4469, -0.8802, -0.1597, -0.4469, -0.8802, -0.1597, -0.4469, -0.8802, -0.1592, -0.453, -0.8772, -0.1592, -0.453, -0.8772, -0.1592, -0.453, -0.8772, -0.238, -0.4469, -0.8624, -0.238, -0.4469, -0.8624, -0.238, -0.4469, -0.8624, -0.1597, -0.4469, -0.8802, -0.1597, -0.4469, -0.8802, -0.1597, -0.4469, -0.8802, 0.2859, 0.0, -0.9582, 0.2859, 0.0, -0.9582, 0.2859, 0.0, -0.9582, 0.2859, 0.0, -0.9582, 0.2859, 0.0, -0.9582, 0.2859, 0.0, -0.9582, 0.2393, 0.0, -0.9709, 0.2393, 0.0, -0.9709, 0.2393, 0.0, -0.9709, 0.2393, 0.0, -0.9709, 0.2393, 0.0, -0.9709, 0.2393, 0.0, -0.9709, 0.1921, 0.0, -0.9814, 0.1921, 0.0, -0.9814, 0.1921, 0.0, -0.9814, 0.1921, 0.0, -0.9814, 0.1921, 0.0, -0.9814, 0.1921, 0.0, -0.9814, 0.1445, 0.0, -0.9895, 0.1445, 0.0, -0.9895, 0.1445, 0.0, -0.9895, 0.1445, 0.0, -0.9895, 0.1445, 0.0, -0.9895, 0.1445, 0.0, -0.9895, 0.09651, 0.0, -0.9953, 0.09651, 0.0, -0.9953, 0.09651, 0.0, -0.9953, 0.09651, 0.0, -0.9953, 0.09651, 0.0, -0.9953, 0.09651, 0.0, -0.9953, 0.04831, 0.0, -0.9988, 0.04831, 0.0, -0.9988, 0.04831, 0.0, -0.9988, 0.04831, 0.0, -0.9988, 0.04831, 0.0, -0.9988, 0.04831, 0.0, -0.9988, 0.0, 0.0, -1.0, 0.0, 0.0, -1.0, 0.0, 0.0, -1.0, -0.04831, 0.0, -0.9988, -0.04831, 0.0, -0.9988, -0.04831, 0.0, -0.9988, 0.0, 0.0, -1.0, 0.0, 0.0, -1.0, 0.0, 0.0, -1.0, -0.04831, 0.0, -0.9988, -0.04831, 0.0, -0.9988, -0.04831, 0.0, -0.9988, -0.09651, 0.0, -0.9953, -0.09651, 0.0, -0.9953, -0.09651, 0.0, -0.9953, -0.1445, 0.0, -0.9895, -0.1445, 0.0, -0.9895, -0.1445, 0.0, -0.9895, -0.09651, 0.0, -0.9953, -0.09651, 0.0, -0.9953, -0.09651, 0.0, -0.9953, -0.1445, 0.0, -0.9895, -0.1445, 0.0, -0.9895, -0.1445, 0.0, -0.9895, -0.1921, 0.0, -0.9814, -0.1921, 0.0, -0.9814, -0.1921, 0.0, -0.9814, -0.1921, 0.0, -0.9814, -0.1921, 0.0, -0.9814, -0.1921, 0.0, -0.9814, -0.2393, 0.0, -0.9709, -0.2393, 0.0, -0.9709, -0.2393, 0.0, -0.9709, -0.2393, 0.0, -0.9709, -0.2393, 0.0, -0.9709, -0.2393, 0.0, -0.9709, -0.2859, 0.0, -0.9582, -0.2859, 0.0, -0.9582, -0.2859, 0.0, -0.9582, -0.2859, 0.0, -0.9582, -0.2859, 0.0, -0.9582, -0.2859, 0.0, -0.9582, 0.2541, 0.4583, -0.8517, 0.2541, 0.4583, -0.8517, 0.2541, 0.4583, -0.8517, 0.2142, 0.4462, -0.8689, 0.2142, 0.4462, -0.8689, 0.2142, 0.4462, -0.8689, 0.1717, 0.4483, -0.8772, 0.1717, 0.4483, -0.8772, 0.1717, 0.4483, -0.8772, 0.1293, 0.4457, -0.8858, 0.1293, 0.4457, -0.8858, 0.1293, 0.4457, -0.8858, 0.0862, 0.4497, -0.889, 0.0862, 0.4497, -0.889, 0.0862, 0.4497, -0.889, 0.1592, 0.453, -0.8772, 0.1592, 0.453, -0.8772, 0.1592, 0.453, -0.8772, 0.2573, 0.4364, -0.8622, 0.2573, 0.4364, -0.8622, 0.2573, 0.4364, -0.8622, 0.214, 0.4479, -0.8681, 0.214, 0.4479, -0.8681, 0.214, 0.4479, -0.8681, 0.172, 0.446, -0.8784, 0.172, 0.446, -0.8784, 0.172, 0.446, -0.8784, 0.238, 0.4469, -0.8624, 0.238, 0.4469, -0.8624, 0.238, 0.4469, -0.8624, 0.238, 0.4469, -0.8624, 0.238, 0.4469, -0.8624, 0.238, 0.4469, -0.8624, 0.04326, 0.4454, -0.8943, 0.04326, 0.4454, -0.8943, 0.04326, 0.4454, -0.8943, 0.07994, 0.4524, -0.8882, 0.07994, 0.4524, -0.8882, 0.07994, 0.4524, -0.8882, 0.1291, 0.4485, -0.8844, 0.1291, 0.4485, -0.8844, 0.1291, 0.4485, -0.8844, 0.08645, 0.4447, -0.8915, 0.08645, 0.4447, -0.8915, 0.08645, 0.4447, -0.8915, 0.1597, 0.4468, -0.8802, 0.1597, 0.4468, -0.8802, 0.1597, 0.4468, -0.8802, 0.1602, 0.4417, -0.8827, 0.1602, 0.4417, -0.8827, 0.1602, 0.4417, -0.8827, 0.1597, 0.4469, -0.8802, 0.1597, 0.4469, -0.8802, 0.1597, 0.4469, -0.8802, 0.0, 0.4514, -0.8923, 0.0, 0.4514, -0.8923, 0.0, 0.4514, -0.8923, -0.04326, 0.4454, -0.8943, -0.04326, 0.4454, -0.8943, -0.04326, 0.4454, -0.8943, 0.0, 0.4514, -0.8923, 0.0, 0.4514, -0.8923, 0.0, 0.4514, -0.8923, 0.04317, 0.4487, -0.8926, 0.04317, 0.4487, -0.8926, 0.04317, 0.4487, -0.8926, 0.08019, 0.4469, -0.891, 0.08019, 0.4469, -0.891, 0.08019, 0.4469, -0.891, 0.08019, 0.4469, -0.891, 0.08019, 0.4469, -0.891, 0.08019, 0.4469, -0.891, 0.0804, 0.4422, -0.8933, 0.0804, 0.4422, -0.8933, 0.0804, 0.4422, -0.8933, -0.0862, 0.4497, -0.889, -0.0862, 0.4497, -0.889, -0.0862, 0.4497, -0.889, -0.1293, 0.4457, -0.8858, -0.1293, 0.4457, -0.8858, -0.1293, 0.4457, -0.8858, -0.07994, 0.4524, -0.8882, -0.07994, 0.4524, -0.8882, -0.07994, 0.4524, -0.8882, 0.0, 0.443, -0.8965, 0.0, 0.443, -0.8965, 0.0, 0.443, -0.8965, -0.04317, 0.4487, -0.8926, -0.04317, 0.4487, -0.8926, -0.04317, 0.4487, -0.8926, -0.08019, 0.4469, -0.891, -0.08019, 0.4469, -0.891, -0.08019, 0.4469, -0.891, 0.0, 0.443, -0.8965, 0.0, 0.443, -0.8965, 0.0, 0.443, -0.8965, 0.0, 0.4469, -0.8946, 0.0, 0.4469, -0.8946, 0.0, 0.4469, -0.8946, 0.0, 0.4469, -0.8946, 0.0, 0.4469, -0.8946, 0.0, 0.4469, -0.8946, -0.1717, 0.4483, -0.8772, -0.1717, 0.4483, -0.8772, -0.1717, 0.4483, -0.8772, -0.2142, 0.4462, -0.8689, -0.2142, 0.4462, -0.8689, -0.2142, 0.4462, -0.8689, -0.2541, 0.4583, -0.8517, -0.2541, 0.4583, -0.8517, -0.2541, 0.4583, -0.8517, -0.1592, 0.453, -0.8772, -0.1592, 0.453, -0.8772, -0.1592, 0.453, -0.8772, -0.08645, 0.4447, -0.8915, -0.08645, 0.4447, -0.8915, -0.08645, 0.4447, -0.8915, -0.1291, 0.4485, -0.8844, -0.1291, 0.4485, -0.8844, -0.1291, 0.4485, -0.8844, -0.0804, 0.4422, -0.8933, -0.0804, 0.4422, -0.8933, -0.0804, 0.4422, -0.8933, -0.08019, 0.4469, -0.891, -0.08019, 0.4469, -0.891, -0.08019, 0.4469, -0.891, -0.238, 0.4469, -0.8624, -0.238, 0.4469, -0.8624, -0.238, 0.4469, -0.8624, -0.172, 0.446, -0.8784, -0.172, 0.446, -0.8784, -0.172, 0.446, -0.8784, -0.214, 0.4479, -0.8681, -0.214, 0.4479, -0.8681, -0.214, 0.4479, -0.8681, -0.2573, 0.4364, -0.8622, -0.2573, 0.4364, -0.8622, -0.2573, 0.4364, -0.8622, -0.238, 0.4469, -0.8624, -0.238, 0.4469, -0.8624, -0.238, 0.4469, -0.8624, -0.1597, 0.4468, -0.8802, -0.1597, 0.4468, -0.8802, -0.1597, 0.4468, -0.8802, -0.1597, 0.4468, -0.8802, -0.1597, 0.4468, -0.8802, -0.1597, 0.4468, -0.8802, -0.1602, 0.4417, -0.8827, -0.1602, 0.4417, -0.8827, -0.1602, 0.4417, -0.8827, 0.2859, 0.0, -0.9582, 0.2859, 0.0, -0.9582, 0.2859, 0.0, -0.9582, 0.2859, 0.0, -0.9582, 0.2859, 0.0, -0.9582, 0.2859, 0.0, -0.9582, 0.2393, 0.0, -0.9709, 0.2393, 0.0, -0.9709, 0.2393, 0.0, -0.9709, 0.1921, 0.0, -0.9814, 0.1921, 0.0, -0.9814, 0.1921, 0.0, -0.9814, 0.2393, 0.0, -0.9709, 0.2393, 0.0, -0.9709, 0.2393, 0.0, -0.9709, 0.1921, 0.0, -0.9814, 0.1921, 0.0, -0.9814, 0.1921, 0.0, -0.9814, 0.1445, 0.0, -0.9895, 0.1445, 0.0, -0.9895, 0.1445, 0.0, -0.9895, 0.1445, 0.0, -0.9895, 0.1445, 0.0, -0.9895, 0.1445, 0.0, -0.9895, 0.09651, 0.0, -0.9953, 0.09651, 0.0, -0.9953, 0.09651, 0.0, -0.9953, 0.04831, 0.0, -0.9988, 0.04831, 0.0, -0.9988, 0.04831, 0.0, -0.9988, 0.09651, 0.0, -0.9953, 0.09651, 0.0, -0.9953, 0.09651, 0.0, -0.9953, 0.04831, 0.0, -0.9988, 0.04831, 0.0, -0.9988, 0.04831, 0.0, -0.9988, 0.0, 0.0, -1.0, 0.0, 0.0, -1.0, 0.0, 0.0, -1.0, 0.0, 0.0, -1.0, 0.0, 0.0, -1.0, 0.0, 0.0, -1.0, -0.04831, 0.0, -0.9988, -0.04831, 0.0, -0.9988, -0.04831, 0.0, -0.9988, -0.04831, 0.0, -0.9988, -0.04831, 0.0, -0.9988, -0.04831, 0.0, -0.9988, -0.09651, 0.0, -0.9953, -0.09651, 0.0, -0.9953, -0.09651, 0.0, -0.9953, -0.09651, 0.0, -0.9953, -0.09651, 0.0, -0.9953, -0.09651, 0.0, -0.9953, -0.1445, 0.0, -0.9895, -0.1445, 0.0, -0.9895, -0.1445, 0.0, -0.9895, -0.1445, 0.0, -0.9895, -0.1445, 0.0, -0.9895, -0.1445, 0.0, -0.9895, -0.1921, 0.0, -0.9814, -0.1921, 0.0, -0.9814, -0.1921, 0.0, -0.9814, -0.2393, 0.0, -0.9709, -0.2393, 0.0, -0.9709, -0.2393, 0.0, -0.9709, -0.1921, 0.0, -0.9814, -0.1921, 0.0, -0.9814, -0.1921, 0.0, -0.9814, -0.2393, 0.0, -0.9709, -0.2393, 0.0, -0.9709, -0.2393, 0.0, -0.9709, -0.2859, 0.0, -0.9582, -0.2859, 0.0, -0.9582, -0.2859, 0.0, -0.9582, -0.2859, 0.0, -0.9582, -0.2859, 0.0, -0.9582, -0.2859, 0.0, -0.9582, 0.0, 1.0, 1.203e-05, 0.0, 1.0, 1.203e-05, 0.0, 1.0, 1.203e-05, 0.0, 1.0, 0.0, 0.0, 1.0, 0.0, 0.0, 1.0, 0.0, 0.0, 1.0, 0.0, 0.0, 1.0, 0.0, 0.0, 1.0, 0.0, 0.0, 1.0, 1.203e-05, 0.0, 1.0, 1.203e-05, 0.0, 1.0, 1.203e-05, 0.0, 1.0, 0.0, 0.0, 1.0, 0.0, 0.0, 1.0, 0.0, 0.0, 1.0, 0.0, 0.0, 1.0, 0.0, 0.0, 1.0, 0.0, 0.0, 1.0, 0.0, 0.0, 1.0, 0.0, 0.0, 1.0, 0.0, 0.0, 1.0, 0.0, 0.0, 1.0, 0.0, 0.0, 1.0, 0.0, 0.0, 1.0, 0.0, 0.0, 1.0, 0.0, 0.0, 1.0, 0.0, 0.0, 1.0, 0.0, 0.0, 1.0, 0.0, 0.0, 1.0, 0.0, 0.0, 1.0, 0.0, 0.0, 1.0, 0.0, 0.0, 1.0, 0.0, 0.0, 1.0, 9.755e-06, 0.0, 1.0, 9.755e-06, 0.0, 1.0, 9.755e-06, 0.0, 1.0, 0.0, 0.0, 1.0, 0.0, 0.0, 1.0, 0.0, 0.0, 1.0, -6.097e-06, 0.0, 1.0, -6.097e-06, 0.0, 1.0, -6.097e-06, 0.0, 1.0, 0.0, 0.0, 1.0, 0.0, 0.0, 1.0, 0.0, 0.0, 1.0, 6.097e-06, 0.0, 1.0, 6.097e-06, 0.0, 1.0, 6.097e-06, 0.0, 1.0, 0.0, 0.0, 1.0, 0.0, 0.0, 1.0, 0.0, 0.0, 1.0, 0.0, 0.0, 1.0, 0.0, 0.0, 1.0, 0.0, 0.0, 1.0, 0.0, 0.0, 1.0, 0.0, 0.0, 1.0, 0.0, 0.0, 1.0, 4.878e-06, 0.0, 1.0, 4.878e-06, 0.0, 1.0, 4.878e-06, 0.0, 1.0, 1.203e-05, 0.0, 1.0, 1.203e-05, 0.0, 1.0, 1.203e-05, 0.0, 1.0, -9.755e-06, 0.0, 1.0, -9.755e-06, 0.0, 1.0, -9.755e-06, 0.0, 1.0, -1.203e-05, 0.0, 1.0, -1.203e-05, 0.0, 1.0, -1.203e-05, 0.0, 1.0, 9.755e-06, 0.0, 1.0, 9.755e-06, 0.0, 1.0, 9.755e-06, 0.0, 1.0, 1.203e-05, 0.0, 1.0, 1.203e-05, 0.0, 1.0, 1.203e-05, 0.0, 1.0, 0.0, 0.0, 1.0, 0.0, 0.0, 1.0, 0.0, -0.2859, 0.0, 0.9582, -0.2859, 0.0, 0.9582, -0.2859, 0.0, 0.9582, -0.2859, 0.0, 0.9582, -0.2859, 0.0, 0.9582, -0.2859, 0.0, 0.9582, -0.2393, 0.0, 0.9709, -0.2393, 0.0, 0.9709, -0.2393, 0.0, 0.9709, -0.1921, 0.0, 0.9814, -0.1921, 0.0, 0.9814, -0.1921, 0.0, 0.9814, -0.2393, 0.0, 0.9709, -0.2393, 0.0, 0.9709, -0.2393, 0.0, 0.9709, -0.1921, 0.0, 0.9814, -0.1921, 0.0, 0.9814, -0.1921, 0.0, 0.9814, -0.1445, 0.0, 0.9895, -0.1445, 0.0, 0.9895, -0.1445, 0.0, 0.9895, -0.1445, 0.0, 0.9895, -0.1445, 0.0, 0.9895, -0.1445, 0.0, 0.9895, -0.09651, 0.0, 0.9953, -0.09651, 0.0, 0.9953, -0.09651, 0.0, 0.9953, -0.04831, 0.0, 0.9988, -0.04831, 0.0, 0.9988, -0.04831, 0.0, 0.9988, -0.09651, 0.0, 0.9953, -0.09651, 0.0, 0.9953, -0.09651, 0.0, 0.9953, -0.04832, 0.0, 0.9988, -0.04832, 0.0, 0.9988, -0.04832, 0.0, 0.9988, 0.0, 0.0, 1.0, 0.0, 0.0, 1.0, 0.0, 0.0, 1.0, 0.0, 0.0, 1.0, 0.0, 0.0, 1.0, 0.0, 0.0, 1.0, 0.04831, 0.0, 0.9988, 0.04831, 0.0, 0.9988, 0.04831, 0.0, 0.9988, 0.04832, 0.0, 0.9988, 0.04832, 0.0, 0.9988, 0.04832, 0.0, 0.9988, 0.09651, 0.0, 0.9953, 0.09651, 0.0, 0.9953, 0.09651, 0.0, 0.9953, 0.09651, 0.0, 0.9953, 0.09651, 0.0, 0.9953, 0.09651, 0.0, 0.9953, 0.1445, 0.0, 0.9895, 0.1445, 0.0, 0.9895, 0.1445, 0.0, 0.9895, 0.1445, 0.0, 0.9895, 0.1445, 0.0, 0.9895, 0.1445, 0.0, 0.9895, 0.1921, 0.0, 0.9814, 0.1921, 0.0, 0.9814, 0.1921, 0.0, 0.9814, 0.2393, 0.0, 0.9709, 0.2393, 0.0, 0.9709, 0.2393, 0.0, 0.9709, 0.1921, 0.0, 0.9814, 0.1921, 0.0, 0.9814, 0.1921, 0.0, 0.9814, 0.2393, 0.0, 0.9709, 0.2393, 0.0, 0.9709, 0.2393, 0.0, 0.9709, 0.2859, 0.0, 0.9582, 0.2859, 0.0, 0.9582, 0.2859, 0.0, 0.9582, 0.2859, 0.0, 0.9582, 0.2859, 0.0, 0.9582, 0.2859, 0.0, 0.9582, -0.2577, -0.4335, 0.8635, -0.2577, -0.4335, 0.8635, -0.2577, -0.4335, 0.8635, -0.2139, -0.4481, 0.868, -0.2139, -0.4481, 0.868, -0.2139, -0.4481, 0.868, -0.172, -0.4457, 0.8785, -0.172, -0.4457, 0.8785, -0.172, -0.4457, 0.8785, -0.1291, -0.4488, 0.8842, -0.1291, -0.4488, 0.8842, -0.1291, -0.4488, 0.8842, -0.08647, -0.444, 0.8919, -0.08647, -0.444, 0.8919, -0.08647, -0.444, 0.8919, -0.1603, -0.4403, 0.8834, -0.1603, -0.4403, 0.8834, -0.1603, -0.4403, 0.8834, -0.2537, -0.461, 0.8503, -0.2537, -0.461, 0.8503, -0.2537, -0.461, 0.8503, -0.2142, -0.446, 0.869, -0.2142, -0.446, 0.869, -0.2142, -0.446, 0.869, -0.1717, -0.4485, 0.8771, -0.1717, -0.4485, 0.8771, -0.1717, -0.4485, 0.8771, -0.238, -0.4469, 0.8624, -0.238, -0.4469, 0.8624, -0.238, -0.4469, 0.8624, -0.238, -0.4469, 0.8624, -0.238, -0.4469, 0.8624, -0.238, -0.4469, 0.8624, -0.04317, -0.4492, 0.8924, -0.04317, -0.4492, 0.8924, -0.04317, -0.4492, 0.8924, 0.0, -0.4419, 0.8971, 0.0, -0.4419, 0.8971, 0.0, -0.4419, 0.8971, -0.08046, -0.4409, 0.8939, -0.08046, -0.4409, 0.8939, -0.08046, -0.4409, 0.8939, -0.1294, -0.4453, 0.886, -0.1294, -0.4453, 0.886, -0.1294, -0.4453, 0.886, -0.08617, -0.4504, 0.8887, -0.08617, -0.4504, 0.8887, -0.08617, -0.4504, 0.8887, -0.1591, -0.4544, 0.8765, -0.1591, -0.4544, 0.8765, -0.1591, -0.4544, 0.8765, -0.1597, -0.4469, 0.8802, -0.1597, -0.4469, 0.8802, -0.1597, -0.4469, 0.8802, -0.1597, -0.4468, 0.8802, -0.1597, -0.4468, 0.8802, -0.1597, -0.4468, 0.8802, 0.04317, -0.4492, 0.8924, 0.04317, -0.4492, 0.8924, 0.04317, -0.4492, 0.8924, 0.0, -0.4419, 0.8971, 0.0, -0.4419, 0.8971, 0.0, -0.4419, 0.8971, -0.04327, -0.4449, 0.8945, -0.04327, -0.4449, 0.8945, -0.04327, -0.4449, 0.8945, 0.0, -0.4525, 0.8918, 0.0, -0.4525, 0.8918, 0.0, -0.4525, 0.8918, -0.0802, -0.4469, 0.891, -0.0802, -0.4469, 0.891, -0.0802, -0.4469, 0.891, -0.07989, -0.4536, 0.8876, -0.07989, -0.4536, 0.8876, -0.07989, -0.4536, 0.8876, -0.08019, -0.4468, 0.891, -0.08019, -0.4468, 0.891, -0.08019, -0.4468, 0.891, 0.0, -0.4469, 0.8946, 0.0, -0.4469, 0.8946, 0.0, -0.4469, 0.8946, 0.08647, -0.444, 0.8919, 0.08647, -0.444, 0.8919, 0.08647, -0.444, 0.8919, 0.1291, -0.4488, 0.8842, 0.1291, -0.4488, 0.8842, 0.1291, -0.4488, 0.8842, 0.08045, -0.4409, 0.8939, 0.08045, -0.4409, 0.8939, 0.08045, -0.4409, 0.8939, 0.04327, -0.4449, 0.8945, 0.04327, -0.4449, 0.8945, 0.04327, -0.4449, 0.8945, 0.0, -0.4525, 0.8918, 0.0, -0.4525, 0.8918, 0.0, -0.4525, 0.8918, 0.0, -0.4469, 0.8946, 0.0, -0.4469, 0.8946, 0.0, -0.4469, 0.8946, 0.172, -0.4457, 0.8785, 0.172, -0.4457, 0.8785, 0.172, -0.4457, 0.8785, 0.2139, -0.4481, 0.868, 0.2139, -0.4481, 0.868, 0.2139, -0.4481, 0.868, 0.2577, -0.4335, 0.8635, 0.2577, -0.4335, 0.8635, 0.2577, -0.4335, 0.8635, 0.1603, -0.4403, 0.8834, 0.1603, -0.4403, 0.8834, 0.1603, -0.4403, 0.8834, 0.08617, -0.4504, 0.8887, 0.08617, -0.4504, 0.8887, 0.08617, -0.4504, 0.8887, 0.1294, -0.4453, 0.886, 0.1294, -0.4453, 0.886, 0.1294, -0.4453, 0.886, 0.08019, -0.4469, 0.891, 0.08019, -0.4469, 0.891, 0.08019, -0.4469, 0.891, 0.08019, -0.4469, 0.891, 0.08019, -0.4469, 0.891, 0.08019, -0.4469, 0.891, 0.07989, -0.4536, 0.8876, 0.07989, -0.4536, 0.8876, 0.07989, -0.4536, 0.8876, 0.238, -0.4469, 0.8624, 0.238, -0.4469, 0.8624, 0.238, -0.4469, 0.8624, 0.1717, -0.4485, 0.8771, 0.1717, -0.4485, 0.8771, 0.1717, -0.4485, 0.8771, 0.2142, -0.446, 0.869, 0.2142, -0.446, 0.869, 0.2142, -0.446, 0.869, 0.2537, -0.461, 0.8503, 0.2537, -0.461, 0.8503, 0.2537, -0.461, 0.8503, 0.1597, -0.4469, 0.8802, 0.1597, -0.4469, 0.8802, 0.1597, -0.4469, 0.8802, 0.1591, -0.4544, 0.8765, 0.1591, -0.4544, 0.8765, 0.1591, -0.4544, 0.8765, 0.1597, -0.4469, 0.8802, 0.1597, -0.4469, 0.8802, 0.1597, -0.4469, 0.8802, 0.238, -0.4469, 0.8624, 0.238, -0.4469, 0.8624, 0.238, -0.4469, 0.8624, -0.2859, 0.0, 0.9582, -0.2859, 0.0, 0.9582, -0.2859, 0.0, 0.9582, -0.2859, 0.0, 0.9582, -0.2859, 0.0, 0.9582, -0.2859, 0.0, 0.9582, -0.2393, 0.0, 0.9709, -0.2393, 0.0, 0.9709, -0.2393, 0.0, 0.9709, -0.2393, 0.0, 0.9709, -0.2393, 0.0, 0.9709, -0.2393, 0.0, 0.9709, -0.1921, 0.0, 0.9814, -0.1921, 0.0, 0.9814, -0.1921, 0.0, 0.9814, -0.1921, 0.0, 0.9814, -0.1921, 0.0, 0.9814, -0.1921, 0.0, 0.9814, -0.1445, 0.0, 0.9895, -0.1445, 0.0, 0.9895, -0.1445, 0.0, 0.9895, -0.1445, 0.0, 0.9895, -0.1445, 0.0, 0.9895, -0.1445, 0.0, 0.9895, -0.09651, 0.0, 0.9953, -0.09651, 0.0, 0.9953, -0.09651, 0.0, 0.9953, -0.09652, 0.0, 0.9953, -0.09652, 0.0, 0.9953, -0.09652, 0.0, 0.9953, -0.04831, 0.0, 0.9988, -0.04831, 0.0, 0.9988, -0.04831, 0.0, 0.9988, -0.04831, 0.0, 0.9988, -0.04831, 0.0, 0.9988, -0.04831, 0.0, 0.9988, 0.0, 0.0, 1.0, 0.0, 0.0, 1.0, 0.0, 0.0, 1.0, 0.04831, 0.0, 0.9988, 0.04831, 0.0, 0.9988, 0.04831, 0.0, 0.9988, 0.0, 0.0, 1.0, 0.0, 0.0, 1.0, 0.0, 0.0, 1.0, 0.04831, 0.0, 0.9988, 0.04831, 0.0, 0.9988, 0.04831, 0.0, 0.9988, 0.09652, 0.0, 0.9953, 0.09652, 0.0, 0.9953, 0.09652, 0.0, 0.9953, 0.1445, 0.0, 0.9895, 0.1445, 0.0, 0.9895, 0.1445, 0.0, 0.9895, 0.09651, 0.0, 0.9953, 0.09651, 0.0, 0.9953, 0.09651, 0.0, 0.9953, 0.1921, 0.0, 0.9814, 0.1921, 0.0, 0.9814, 0.1921, 0.0, 0.9814, 0.1445, 0.0, 0.9895, 0.1445, 0.0, 0.9895, 0.1445, 0.0, 0.9895, 0.1921, 0.0, 0.9814, 0.1921, 0.0, 0.9814, 0.1921, 0.0, 0.9814, 0.2393, 0.0, 0.9709, 0.2393, 0.0, 0.9709, 0.2393, 0.0, 0.9709, 0.2393, 0.0, 0.9709, 0.2393, 0.0, 0.9709, 0.2393, 0.0, 0.9709, 0.2859, 0.0, 0.9582, 0.2859, 0.0, 0.9582, 0.2859, 0.0, 0.9582, 0.2859, 0.0, 0.9582, 0.2859, 0.0, 0.9582, 0.2859, 0.0, 0.9582, -0.2537, 0.461, 0.8503, -0.2537, 0.461, 0.8503, -0.2537, 0.461, 0.8503, -0.2142, 0.446, 0.869, -0.2142, 0.446, 0.869, -0.2142, 0.446, 0.869, -0.1717, 0.4486, 0.8771, -0.1717, 0.4486, 0.8771, -0.1717, 0.4486, 0.8771, -0.1294, 0.4453, 0.886, -0.1294, 0.4453, 0.886, -0.1294, 0.4453, 0.886, -0.08617, 0.4504, 0.8887, -0.08617, 0.4504, 0.8887, -0.08617, 0.4504, 0.8887, -0.1591, 0.4544, 0.8765, -0.1591, 0.4544, 0.8765, -0.1591, 0.4544, 0.8765, -0.2577, 0.4335, 0.8635, -0.2577, 0.4335, 0.8635, -0.2577, 0.4335, 0.8635, -0.2139, 0.4481, 0.868, -0.2139, 0.4481, 0.868, -0.2139, 0.4481, 0.868, -0.172, 0.4457, 0.8785, -0.172, 0.4457, 0.8785, -0.172, 0.4457, 0.8785, -0.238, 0.4469, 0.8624, -0.238, 0.4469, 0.8624, -0.238, 0.4469, 0.8624, -0.238, 0.4469, 0.8624, -0.238, 0.4469, 0.8624, -0.238, 0.4469, 0.8624, -0.04327, 0.4449, 0.8945, -0.04327, 0.4449, 0.8945, -0.04327, 0.4449, 0.8945, -0.07988, 0.4536, 0.8876, -0.07988, 0.4536, 0.8876, -0.07988, 0.4536, 0.8876, -0.1291, 0.4488, 0.8842, -0.1291, 0.4488, 0.8842, -0.1291, 0.4488, 0.8842, -0.08648, 0.444, 0.8918, -0.08648, 0.444, 0.8918, -0.08648, 0.444, 0.8918, -0.1603, 0.4403, 0.8834, -0.1603, 0.4403, 0.8834, -0.1603, 0.4403, 0.8834, -0.1597, 0.4469, 0.8802, -0.1597, 0.4469, 0.8802, -0.1597, 0.4469, 0.8802, -0.08019, 0.4469, 0.891, -0.08019, 0.4469, 0.891, -0.08019, 0.4469, 0.891, -0.1597, 0.4469, 0.8802, -0.1597, 0.4469, 0.8802, -0.1597, 0.4469, 0.8802, 0.0, 0.4525, 0.8918, 0.0, 0.4525, 0.8918, 0.0, 0.4525, 0.8918, 0.04327, 0.4449, 0.8945, 0.04327, 0.4449, 0.8945, 0.04327, 0.4449, 0.8945, 0.0, 0.4525, 0.8918, 0.0, 0.4525, 0.8918, 0.0, 0.4525, 0.8918, -0.04317, 0.4492, 0.8924, -0.04317, 0.4492, 0.8924, -0.04317, 0.4492, 0.8924, 0.0, 0.4419, 0.8971, 0.0, 0.4419, 0.8971, 0.0, 0.4419, 0.8971, -0.08045, 0.4409, 0.8939, -0.08045, 0.4409, 0.8939, -0.08045, 0.4409, 0.8939, -0.08019, 0.4469, 0.891, -0.08019, 0.4469, 0.891, -0.08019, 0.4469, 0.891, 0.08617, 0.4504, 0.8887, 0.08617, 0.4504, 0.8887, 0.08617, 0.4504, 0.8887, 0.1294, 0.4453, 0.886, 0.1294, 0.4453, 0.886, 0.1294, 0.4453, 0.886, 0.07988, 0.4536, 0.8876, 0.07988, 0.4536, 0.8876, 0.07988, 0.4536, 0.8876, 0.04317, 0.4492, 0.8924, 0.04317, 0.4492, 0.8924, 0.04317, 0.4492, 0.8924, 0.0, 0.4419, 0.8971, 0.0, 0.4419, 0.8971, 0.0, 0.4419, 0.8971, 0.0, 0.4469, 0.8946, 0.0, 0.4469, 0.8946, 0.0, 0.4469, 0.8946, 0.0, 0.4469, 0.8946, 0.0, 0.4469, 0.8946, 0.0, 0.4469, 0.8946, 0.08019, 0.4469, 0.891, 0.08019, 0.4469, 0.891, 0.08019, 0.4469, 0.891, 0.1717, 0.4486, 0.8771, 0.1717, 0.4486, 0.8771, 0.1717, 0.4486, 0.8771, 0.2142, 0.446, 0.869, 0.2142, 0.446, 0.869, 0.2142, 0.446, 0.869, 0.2537, 0.461, 0.8503, 0.2537, 0.461, 0.8503, 0.2537, 0.461, 0.8503, 0.1591, 0.4544, 0.8765, 0.1591, 0.4544, 0.8765, 0.1591, 0.4544, 0.8765, 0.08648, 0.444, 0.8918, 0.08648, 0.444, 0.8918, 0.08648, 0.444, 0.8918, 0.1291, 0.4488, 0.8842, 0.1291, 0.4488, 0.8842, 0.1291, 0.4488, 0.8842, 0.08019, 0.4469, 0.891, 0.08019, 0.4469, 0.891, 0.08019, 0.4469, 0.891, 0.08045, 0.4409, 0.8939, 0.08045, 0.4409, 0.8939, 0.08045, 0.4409, 0.8939, 0.238, 0.4469, 0.8624, 0.238, 0.4469, 0.8624, 0.238, 0.4469, 0.8624, 0.172, 0.4457, 0.8785, 0.172, 0.4457, 0.8785, 0.172, 0.4457, 0.8785, 0.2139, 0.4481, 0.868, 0.2139, 0.4481, 0.868, 0.2139, 0.4481, 0.868, 0.2577, 0.4335, 0.8635, 0.2577, 0.4335, 0.8635, 0.2577, 0.4335, 0.8635, 0.238, 0.4469, 0.8624, 0.238, 0.4469, 0.8624, 0.238, 0.4469, 0.8624, 0.1597, 0.4469, 0.8802, 0.1597, 0.4469, 0.8802, 0.1597, 0.4469, 0.8802, 0.1603, 0.4403, 0.8834, 0.1603, 0.4403, 0.8834, 0.1603, 0.4403, 0.8834, 0.1597, 0.4469, 0.8802, 0.1597, 0.4469, 0.8802, 0.1597, 0.4469, 0.8802, -0.2859, 0.0, 0.9582, -0.2859, 0.0, 0.9582, -0.2859, 0.0, 0.9582, -0.2859, 0.0, 0.9582, -0.2859, 0.0, 0.9582, -0.2859, 0.0, 0.9582, -0.2393, 0.0, 0.9709, -0.2393, 0.0, 0.9709, -0.2393, 0.0, 0.9709, -0.1921, 0.0, 0.9814, -0.1921, 0.0, 0.9814, -0.1921, 0.0, 0.9814, -0.2393, 0.0, 0.9709, -0.2393, 0.0, 0.9709, -0.2393, 0.0, 0.9709, -0.1921, 0.0, 0.9814, -0.1921, 0.0, 0.9814, -0.1921, 0.0, 0.9814, -0.1445, 0.0, 0.9895, -0.1445, 0.0, 0.9895, -0.1445, 0.0, 0.9895, -0.1445, 0.0, 0.9895, -0.1445, 0.0, 0.9895, -0.1445, 0.0, 0.9895, -0.09651, 0.0, 0.9953, -0.09651, 0.0, 0.9953, -0.09651, 0.0, 0.9953, -0.04831, 0.0, 0.9988, -0.04831, 0.0, 0.9988, -0.04831, 0.0, 0.9988, -0.09651, 0.0, 0.9953, -0.09651, 0.0, 0.9953, -0.09651, 0.0, 0.9953, 0.0, 0.0, 1.0, 0.0, 0.0, 1.0, 0.0, 0.0, 1.0, -0.04832, 0.0, 0.9988, -0.04832, 0.0, 0.9988, -0.04832, 0.0, 0.9988, 0.0, 0.0, 1.0, 0.0, 0.0, 1.0, 0.0, 0.0, 1.0, 0.04831, 0.0, 0.9988, 0.04831, 0.0, 0.9988, 0.04831, 0.0, 0.9988, 0.09651, 0.0, 0.9953, 0.09651, 0.0, 0.9953, 0.09651, 0.0, 0.9953, 0.04832, 0.0, 0.9988, 0.04832, 0.0, 0.9988, 0.04832, 0.0, 0.9988, 0.09651, 0.0, 0.9953, 0.09651, 0.0, 0.9953, 0.09651, 0.0, 0.9953, 0.1445, 0.0, 0.9895, 0.1445, 0.0, 0.9895, 0.1445, 0.0, 0.9895, 0.1921, 0.0, 0.9814, 0.1921, 0.0, 0.9814, 0.1921, 0.0, 0.9814, 0.1445, 0.0, 0.9895, 0.1445, 0.0, 0.9895, 0.1445, 0.0, 0.9895, 0.1921, 0.0, 0.9814, 0.1921, 0.0, 0.9814, 0.1921, 0.0, 0.9814, 0.2393, 0.0, 0.9709, 0.2393, 0.0, 0.9709, 0.2393, 0.0, 0.9709, 0.2393, 0.0, 0.9709, 0.2393, 0.0, 0.9709, 0.2393, 0.0, 0.9709, 0.2859, 0.0, 0.9582, 0.2859, 0.0, 0.9582, 0.2859, 0.0, 0.9582, 0.2859, 0.0, 0.9582, 0.2859, 0.0, 0.9582, 0.2859, 0.0, 0.9582, -0.9511, 0.0, -0.309, -0.9511, 0.0, -0.309, -0.9511, 0.0, -0.309, -0.9511, 0.0, -0.309, -0.9511, 0.0, -0.309, -0.9511, 0.0, -0.309, -0.9511, 5.45e-08, -0.309, -0.9511, 5.45e-08, -0.309, -0.9511, 5.45e-08, -0.309, -0.9511, 1.09e-07, -0.309, -0.9511, 1.09e-07, -0.309, -0.9511, 1.09e-07, -0.309, -0.9511, 0.0, -0.309, -0.9511, 0.0, -0.309, -0.9511, 0.0, -0.309, -0.9511, 0.0, -0.309, -0.9511, 0.0, -0.309, -0.9511, 0.0, -0.309, -0.9511, -5.45e-08, -0.309, -0.9511, -5.45e-08, -0.309, -0.9511, -5.45e-08, -0.309, -0.9511, -1.09e-07, -0.309, -0.9511, -1.09e-07, -0.309, -0.9511, -1.09e-07, -0.309, -0.9511, 0.0, -0.309, -0.9511, 0.0, -0.309, -0.9511, 0.0, -0.309, -0.9511, 0.0, -0.309, -0.9511, 0.0, -0.309, -0.9511, 0.0, -0.309, 0.9511, 0.0, -0.309, 0.9511, 0.0, -0.309, 0.9511, 0.0, -0.309, 0.9511, 0.0, -0.309, 0.9511, 0.0, -0.309, 0.9511, 0.0, -0.309, 0.9511, 0.0, -0.309, 0.9511, 0.0, -0.309, 0.9511, 0.0, -0.309, 0.9511, 0.0, -0.309, 0.9511, 0.0, -0.309, 0.9511, 0.0, -0.309, 0.9511, 0.0, -0.309, 0.9511, 0.0, -0.309, 0.9511, 0.0, -0.309, 0.9511, 0.0, -0.309, 0.9511, 0.0, -0.309, 0.9511, 0.0, -0.309, 0.9511, 0.0, -0.309, 0.9511, 0.0, -0.309, 0.9511, 0.0, -0.309, 0.9511, -5.45e-08, -0.309, 0.9511, -5.45e-08, -0.309, 0.9511, -5.45e-08, -0.309, 0.9511, 0.0, -0.309, 0.9511, 0.0, -0.309, 0.9511, 0.0, -0.309, 0.9511, 0.0, -0.309, 0.9511, 0.0, -0.309, 0.9511, 0.0, -0.309])] * 3)])

# ---- objects
ob_peacetoler_pipe = bpy.data.objects.new('peacetoler_pipe', me_peacetoler_pipe_001)
ob_peacetoler_pipe_001 = bpy.data.objects.new('peacetoler_pipe.001', me_peacetoler_pipe)

# ---- transforms, parenting, visibility, modifiers, constraints
ob_peacetoler_pipe.location = (0.0, 0.0, 0.0)
ob_peacetoler_pipe.rotation_euler = (0.0, -0.0, -1.571)
ob_peacetoler_pipe.scale = (0.01, 0.01, 0.01)
_m = ob_peacetoler_pipe.modifiers.new('Decimate', 'DECIMATE')
_m.ratio = 0.3
ob_peacetoler_pipe_001.location = (0.0, 0.0, 0.0)
ob_peacetoler_pipe_001.rotation_euler = (0.0, -0.0, -1.571)
ob_peacetoler_pipe_001.scale = (0.01, 0.01, 0.01)
_m = ob_peacetoler_pipe_001.modifiers.new('Decimate', 'DECIMATE')
_m.ratio = 0.3

# ---- collection membership
col_collection.objects.link(ob_peacetoler_pipe)
col_collection.objects.link(ob_peacetoler_pipe_001)

# ---- scene / render settings (as saved in the file)
scene.frame_start = 1; scene.frame_end = 250; scene.frame_set(1)
scene.render.engine = 'BLENDER_EEVEE_NEXT'
scene.cycles.sampling_pattern = 'TABULATED_SOBOL'
bpy.context.view_layer.update()

# ---- added for rendering (the .blend has no active camera and no usable light): camera, sun
cam_auto = bpy.data.cameras.new('AutoCamera')
cam_auto.lens = 50.0
cam_auto.sensor_width = 36.0
cam_auto.clip_end = 1000.0
ob_auto_camera = bpy.data.objects.new('AutoCamera', cam_auto)
scene.collection.objects.link(ob_auto_camera)
ob_auto_camera.location = (7.15677, -5.58818, 4.16968)
ob_auto_camera.rotation_euler = (1.09748, -7.21219e-08, 0.694738)
scene.camera = ob_auto_camera
light_auto_sun = bpy.data.lights.new('AutoSun', 'SUN')
light_auto_sun.energy = 3.0
light_auto_sun.angle = 0.0523599
ob_auto_sun = bpy.data.objects.new('AutoSun', light_auto_sun)
scene.collection.objects.link(ob_auto_sun)
ob_auto_sun.rotation_euler = (0.872665, 0.174533, 0.523599)
bpy.context.view_layer.update()
